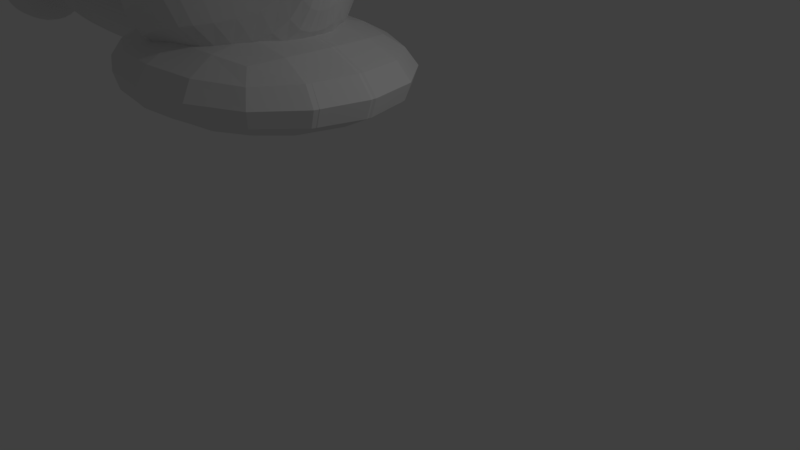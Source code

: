 # Source: ttower-tanque-trex.blend  (saved by Blender 2.77.0; exported with 4.5.12 LTS)
import bpy
from mathutils import Matrix  # noqa: F401  (used for matrix-valued properties, if any)

bpy.ops.wm.read_factory_settings(use_empty=True)
scene = bpy.context.scene
scene.name = 'Scene'

# ---- collections
col_collection_1 = bpy.data.collections.new('Collection 1'); scene.collection.children.link(col_collection_1)

# ---- materials (node trees are filled in below, after node groups)
mat_dino = bpy.data.materials.new('dino')
mat_dino.alpha_threshold = 0.0
mat_dino.use_transparent_shadow = False
mat_dino.roughness = 0.5

# ---- material node trees

# ---- world
world_world = bpy.data.worlds.new('World'); scene.world = world_world
world_world.color = (0.05088, 0.05088, 0.05088)
world_world.use_sun_shadow = False
world_world.sun_shadow_jitter_overblur = 0.0
world_world.cycles.sampling_method = 'MANUAL'

# ---- cameras
cam_camera = bpy.data.cameras.new('Camera')
cam_camera.clip_end = 100.0
cam_camera.lens = 35.0
cam_camera.sensor_width = 32.0
cam_camera.sensor_height = 18.0
cam_camera.ortho_scale = 7.314
cam_camera.dof.focus_distance = 0.0
cam_camera.dof.aperture_fstop = 128.0

# ---- lights
light_lamp = bpy.data.lights.new('Lamp', 'POINT')
light_lamp.transmission_factor = 0.0
light_lamp.cutoff_distance = 30.0
light_lamp.energy = 100.0
light_lamp.shadow_buffer_clip_start = 1.001
light_lamp.shadow_soft_size = 0.1
light_lamp.shadow_maximum_resolution = 0.006
light_lamp.use_absolute_resolution = True

# ---- meshes
me_cube_010 = bpy.data.meshes.new('Cube.010')
me_cube_010.from_pydata([(1.991, -12.2, -15.7), (2.05, -14.59, -12.54), (1.953, -12.51, -15.93), (2.012, -14.9, -12.77), (1.84, -12.81, -16.16), (1.899, -15.2, -12.99), (1.657, -13.08, -16.36), (1.716, -15.47, -13.2), (1.411, -13.33, -16.54), (1.469, -15.72, -13.38), (1.11, -13.53, -16.68), (1.169, -15.92, -13.52), (0.7677, -13.67, -16.79), (0.8264, -16.06, -13.63), (0.396, -13.77, -16.85), (0.4547, -16.16, -13.69), (0.009401, -13.8, -16.87), (0.06816, -16.19, -13.71), (-0.3772, -13.77, -16.84), (-0.3184, -16.16, -13.68), (-0.7489, -13.69, -16.77), (-0.6901, -16.08, -13.61), (-1.091, -13.54, -16.66), (-1.033, -15.93, -13.5), (-1.392, -13.35, -16.51), (-1.333, -15.74, -13.34), (-1.638, -13.11, -16.32), (-1.579, -15.5, -13.16), (-1.821, -12.84, -16.11), (-1.762, -15.23, -12.95), (-1.934, -12.55, -15.89), (-1.875, -14.94, -12.73), (-1.972, -12.24, -15.65), (-1.913, -14.63, -12.49), (-1.934, -11.93, -15.42), (-1.875, -14.32, -12.26), (-1.821, -11.63, -15.2), (-1.762, -14.02, -12.04), (-1.638, -11.36, -14.99), (-1.579, -13.75, -11.83), (-1.392, -11.12, -14.82), (-1.333, -13.51, -11.65), (-1.091, -10.92, -14.67), (-1.033, -13.31, -11.51), (-0.7489, -10.77, -14.56), (-0.6901, -13.16, -11.4), (-0.3772, -10.67, -14.5), (-0.3184, -13.06, -11.34), (0.009403, -10.64, -14.48), (0.06816, -13.03, -11.32), (0.396, -10.67, -14.51), (0.4547, -13.06, -11.35), (0.7677, -10.75, -14.58), (0.8264, -13.14, -11.42), (1.11, -10.9, -14.7), (1.169, -13.29, -11.54), (1.411, -11.09, -14.85), (1.469, -13.48, -11.69), (1.657, -11.33, -15.03), (1.716, -13.72, -11.87), (1.84, -11.6, -15.24), (1.899, -13.99, -12.08), (1.953, -11.89, -15.47), (2.012, -14.28, -12.31), (1.991, -12.2, -15.7), (1.953, -12.51, -15.93), (1.84, -12.81, -16.16), (1.657, -13.08, -16.36), (1.411, -13.33, -16.54), (1.11, -13.53, -16.68), (0.7677, -13.67, -16.79), (0.396, -13.77, -16.85), (0.009401, -13.8, -16.87), (-0.3772, -13.77, -16.84), (-0.7489, -13.69, -16.77), (-1.091, -13.54, -16.66), (-1.392, -13.35, -16.51), (-1.638, -13.11, -16.32), (-1.821, -12.84, -16.11), (-1.934, -12.55, -15.89), (-1.972, -12.24, -15.65), (-1.934, -11.93, -15.42), (-1.821, -11.63, -15.2), (-1.638, -11.36, -14.99), (-1.392, -11.12, -14.82), (-1.091, -10.92, -14.67), (-0.7489, -10.77, -14.56), (-0.3772, -10.67, -14.5), (0.009403, -10.64, -14.48), (0.396, -10.67, -14.51), (0.7677, -10.75, -14.58), (1.11, -10.9, -14.7), (1.411, -11.09, -14.85), (1.657, -11.33, -15.03), (1.84, -11.6, -15.24), (1.953, -11.89, -15.47), (1.443, -11.64, -16.44), (1.415, -11.87, -16.61), (1.333, -12.09, -16.77), (1.199, -12.29, -16.92), (1.019, -12.46, -17.05), (0.7997, -12.61, -17.16), (0.5495, -12.72, -17.24), (0.2779, -12.79, -17.28), (-0.004471, -12.81, -17.3), (-0.2869, -12.79, -17.28), (-0.5584, -12.73, -17.22), (-0.8087, -12.62, -17.14), (-1.028, -12.48, -17.03), (-1.208, -12.31, -16.89), (-1.342, -12.11, -16.74), (-1.424, -11.89, -16.58), (-1.452, -11.67, -16.41), (-1.424, -11.44, -16.24), (-1.342, -11.23, -16.07), (-1.208, -11.03, -15.92), (-1.028, -10.85, -15.79), (-0.8087, -10.7, -15.69), (-0.5584, -10.59, -15.61), (-0.2869, -10.53, -15.56), (-0.00447, -10.5, -15.55), (0.2779, -10.52, -15.57), (0.5495, -10.58, -15.62), (0.7997, -10.69, -15.71), (1.019, -10.83, -15.82), (1.199, -11.0, -15.95), (1.333, -11.2, -16.11), (1.415, -11.42, -16.27), (1.135, -12.05, -15.9), (1.113, -12.23, -16.03), (1.049, -12.4, -16.16), (0.9446, -12.56, -16.27), (0.8042, -12.69, -16.37), (0.633, -12.81, -16.46), (0.4378, -12.89, -16.52), (0.2259, -12.95, -16.55), (0.005568, -12.97, -16.56), (-0.2148, -12.95, -16.55), (-0.4266, -12.9, -16.51), (-0.6219, -12.82, -16.44), (-0.7931, -12.71, -16.36), (-0.9335, -12.57, -16.25), (-1.038, -12.42, -16.13), (-1.102, -12.25, -16.0), (-1.124, -12.07, -15.87), (-1.102, -11.9, -15.74), (-1.038, -11.73, -15.61), (-0.9335, -11.57, -15.49), (-0.7931, -11.43, -15.39), (-0.6219, -11.32, -15.31), (-0.4266, -11.24, -15.25), (-0.2148, -11.18, -15.21), (0.005569, -11.16, -15.2), (0.2259, -11.18, -15.22), (0.4378, -11.23, -15.26), (0.633, -11.31, -15.32), (0.8042, -11.42, -15.41), (0.9446, -11.56, -15.52), (1.049, -11.71, -15.63), (1.113, -11.88, -15.76), (1.238, -14.03, -13.24), (1.573, -27.68, 4.816), (1.215, -14.22, -13.38), (1.55, -27.87, 4.674), (1.146, -14.4, -13.52), (1.481, -28.05, 4.538), (1.034, -14.57, -13.64), (1.37, -28.22, 4.414), (0.884, -14.71, -13.75), (1.22, -28.36, 4.305), (0.701, -14.84, -13.84), (1.037, -28.49, 4.217), (0.4922, -14.93, -13.9), (0.8278, -28.58, 4.152), (0.2656, -14.98, -13.94), (0.6012, -28.63, 4.113), (0.02993, -15.0, -13.95), (0.3655, -28.65, 4.102), (-0.2057, -14.99, -13.94), (0.1299, -28.64, 4.118), (-0.4323, -14.93, -13.89), (-0.09669, -28.58, 4.163), (-0.6411, -14.85, -13.82), (-0.3055, -28.5, 4.232), (-0.8242, -14.73, -13.73), (-0.4886, -28.38, 4.325), (-0.9744, -14.58, -13.62), (-0.6388, -28.23, 4.437), (-1.086, -14.42, -13.49), (-0.7504, -28.07, 4.565), (-1.155, -14.24, -13.35), (-0.8191, -27.89, 4.702), (-1.178, -14.05, -13.21), (-0.8423, -27.7, 4.845), (-1.155, -13.86, -13.07), (-0.8191, -27.51, 4.986), (-1.086, -13.68, -12.93), (-0.7504, -27.33, 5.122), (-0.9744, -13.51, -12.81), (-0.6388, -27.16, 5.247), (-0.8242, -13.37, -12.7), (-0.4886, -27.02, 5.355), (-0.6411, -13.24, -12.61), (-0.3055, -26.89, 5.444), (-0.4323, -13.15, -12.55), (-0.09669, -26.8, 5.509), (-0.2057, -13.1, -12.51), (0.1299, -26.75, 5.548), (0.02993, -13.08, -12.5), (0.3655, -26.73, 5.559), (0.2656, -13.09, -12.51), (0.6012, -26.74, 5.542), (0.4922, -13.15, -12.56), (0.8278, -26.8, 5.498), (0.701, -13.23, -12.63), (1.037, -26.88, 5.428), (0.884, -13.35, -12.72), (1.22, -27.0, 5.335), (1.034, -13.5, -12.83), (1.37, -27.15, 5.223), (1.146, -13.66, -12.96), (1.481, -27.31, 5.096), (1.215, -13.84, -13.1), (1.55, -27.49, 4.958), (-7.957, -22.82, -5.757), (-5.865, -20.06, -1.132), (7.626, -22.68, -5.941), (5.723, -19.95, -1.269), (-7.667, -34.61, 9.834), (-5.636, -29.37, 11.19), (7.916, -34.47, 9.649), (5.952, -29.27, 11.05), (-7.926, -26.28, -10.22), (-7.926, -21.69, -6.755), (7.909, -26.14, -10.41), (7.909, -21.55, -6.943), (-7.581, -40.32, 8.349), (-7.581, -35.73, 11.81), (8.254, -40.18, 8.162), (8.254, -35.59, 11.63), (9.208, -37.87, 11.25), (9.208, -39.69, 9.87), (-8.228, -38.02, 11.46), (-8.228, -39.85, 10.08), (-8.747, -24.33, -10.32), (-8.747, -22.64, -9.039), (-8.364, -38.2, 11.54), (-8.364, -39.89, 10.26), (-8.746, -24.41, -10.41), (-8.746, -22.49, -8.957), (8.885, -22.33, -9.166), (8.885, -24.25, -10.62), (8.798, -22.38, -9.189), (8.798, -24.35, -10.67), (9.177, -37.76, 11.15), (9.177, -39.73, 9.669), (-8.714, -39.63, 2.102), (-15.77, -39.69, 2.186), (-15.96, -31.9, -8.119), (-8.905, -31.84, -8.202), (-8.656, -36.36, 9.469), (-15.71, -36.42, 9.552), (-16.01, -23.99, -6.893), (-8.962, -23.92, -6.976), (-8.696, -39.75, 3.527), (-15.75, -39.81, 3.61), (-8.638, -38.26, 9.549), (-15.69, -38.32, 9.632), (-15.97, -30.92, -8.456), (-8.918, -30.85, -8.54), (-16.03, -24.85, -8.628), (-8.974, -24.79, -8.712), (15.95, -39.41, 1.81), (8.9, -39.47, 1.894), (8.709, -31.68, -8.411), (15.76, -31.62, -8.494), (16.01, -36.14, 9.177), (8.958, -36.2, 9.261), (8.652, -23.77, -7.185), (15.7, -23.7, -7.268), (15.97, -39.53, 3.235), (8.918, -39.59, 3.319), (16.03, -38.04, 9.257), (8.976, -38.1, 9.341), (8.696, -30.69, -8.748), (15.75, -30.63, -8.832), (8.64, -24.63, -8.92), (15.69, -24.57, -9.004), (-5.016, -1.967, 0.06619), (-5.026, -0.09887, 2.025), (-4.509, 1.049, -0.6783), (-4.509, 1.061, 1.076), (-4.486, -3.336, 0.5203), (-4.523, -1.285, 2.802), (-3.443, 0.2823, -2.57), (-5.016, -1.961, -2.524), (-4.509, 0.4294, -5.027), (-5.016, -1.24, -4.841), (-4.509, -0.06021, -7.935), (-4.509, -1.016, -7.828), (-1.008, 0.1813, -9.482), (-3.093, -2.066, -8.649), (-1.008, -0.2862, -10.1), (-1.008, -2.475, -9.062), (-4.606, -3.184, -2.202), (-4.509, -2.257, -4.929), (-4.512, -2.148, -6.829), (-3.453, -2.364, -6.849), (-1.069, -2.624, -6.88), (-3.453, -2.778, -5.237), (-3.453, -3.05, -5.464), (-3.77, -3.863, -2.532), (-3.453, -4.041, -4.434), (-4.509, 1.362, 1.018), (-4.509, 1.352, -0.4873), (-5.043, 2.193, 2.011), (-5.016, 3.226, -0.3019), (-3.562, 2.182, -2.528), (-5.07, 3.709, -2.322), (-4.509, 3.693, -4.367), (-5.048, 5.265, -3.554), (-3.453, 4.488, -5.373), (-5.016, 5.996, -5.182), (-3.453, 5.421, -7.795), (-3.453, 6.586, -7.648), (-3.453, 6.645, -8.53), (-2.257, 7.116, -8.146), (-1.008, 6.803, -8.723), (-1.08, 7.301, -8.48), (-3.453, 7.09, -6.743), (-2.257, 7.734, -7.081), (-0.9782, 8.069, -7.196), (-3.453, 7.606, -5.145), (-2.205, 8.208, -5.143), (-0.8016, 7.804, -4.928), (-4.957, 5.987, -5.165), (-3.453, 7.604, -5.154), (-4.509, 6.589, -2.326), (-3.428, 6.85, -2.274), (-1.958, 8.976, -5.265), (-4.568, 4.56, -1.581), (-4.511, 5.214, -2.406), (-4.114, 6.01, -2.025), (-3.947, 7.057, 0.1819), (-4.573, 6.444, -0.3863), (-3.813, 4.232, 2.392), (-4.306, 5.14, 0.859), (2.216, 4.239, -0.3605), (-4.613, 4.239, -0.3605), (0.06061, 0.1813, -9.482), (2.206, 4.239, -0.3605), (0.06061, -2.501, -9.116), (-3.453, 5.132, -0.4786), (-3.459, 5.14, -1.109), (-3.453, 5.415, -0.2709), (-3.453, 5.908, -0.8349), (-3.456, 5.834, -1.564), (-3.453, 5.538, -1.426), (-4.509, 2.509, 3.553), (-3.453, 4.373, 2.713), (-4.04, 2.941, 4.218), (-3.453, 7.233, 0.2402), (-3.433, 3.403, 4.804), (-4.294, 0.1432, 5.587), (-3.453, 1.348, 5.792), (-4.294, -0.7728, 5.134), (-4.294, -2.803, 3.456), (-4.294, -4.05, 1.304), (-3.453, -3.708, -0.07177), (-3.453, -4.944, -3.983), (-4.294, -5.003, -0.2554), (-3.453, -6.536, -2.743), (-3.904, -3.353, 5.793), (-2.114, -2.872, 6.317), (-3.904, -3.742, 5.192), (-4.079, -4.979, 3.852), (-4.107, -6.552, 2.206), (-3.621, -7.479, 0.7294), (-1.967, -8.389, -0.7965), (-3.115, -4.954, 7.849), (-1.008, -4.673, 8.542), (-3.6, -5.366, 6.57), (-4.231, -6.536, 4.477), (-4.358, -8.626, 1.922), (-3.115, -9.686, 0.2318), (-1.008, -10.18, -0.3853), (-2.094, -7.241, 11.3), (-1.008, -7.154, 11.86), (-3.633, -8.01, 9.226), (-5.52, -9.602, 6.352), (-4.697, -11.33, 3.282), (-3.633, -13.18, 0.7232), (-1.008, -13.84, 0.226), (-1.982, -11.9, 14.63), (-1.008, -12.3, 15.09), (-4.508, -11.71, 12.02), (-6.153, -13.37, 8.593), (-4.883, -15.37, 5.459), (-1.375, -17.18, 2.969), (-1.008, -17.92, 2.024), (-1.672, -13.63, 14.94), (-1.008, -14.03, 15.4), (-4.508, -13.44, 12.33), (-6.175, -15.1, 8.895), (-4.723, -17.09, 5.761), (-1.375, -18.9, 3.271), (-1.008, -19.64, 2.326), (-2.151, -15.52, 15.11), (-0.994, -15.91, 15.56), (-5.027, -14.75, 11.74), (-5.691, -16.41, 8.306), (-4.723, -18.41, 5.172), (-1.375, -20.22, 2.681), (-1.008, -20.96, 1.737), (-1.917, -20.25, 13.43), (-0.9798, -21.12, 14.51), (-5.355, -18.07, 9.753), (-5.461, -18.68, 7.459), (-5.079, -18.78, 5.669), (-4.356, -20.04, 3.757), (-1.008, -21.52, 1.708), (-1.008, -28.33, 7.5), (-0.9712, -24.94, 12.0), (-5.502, -27.14, 5.399), (-5.502, -26.36, 4.338), (-5.502, -25.8, 3.238), (-5.502, -25.26, 2.598), (-1.008, -23.9, 0.4594), (0.06059, -0.06021, -7.935), (0.0606, 0.4294, -5.027), (0.0606, 0.345, -2.581), (0.0606, -0.2862, -10.1), (0.06065, -2.696, -6.855), (0.06059, -2.99, -5.412), (0.0606, -4.041, -4.434), (0.01956, 2.052, -2.419), (0.06061, 3.693, -4.367), (0.0606, 4.488, -5.373), (0.0606, 5.421, -7.795), (0.06059, 6.645, -8.53), (0.06059, 6.803, -8.723), (0.06059, 7.273, -8.339), (0.06059, 8.059, -7.264), (0.06127, 8.473, -5.177), (0.02347, 7.091, -2.426), (0.06929, 4.43, 2.803), (0.126, 7.233, 0.2402), (0.1261, 3.418, 4.747), (0.1261, 1.348, 5.792), (0.06063, -4.944, -3.983), (0.06062, -6.536, -2.743), (0.126, -2.872, 6.317), (0.06061, -8.389, -0.7965), (0.06063, -4.673, 8.542), (0.06062, -10.18, -0.3853), (0.06064, -7.154, 11.86), (0.06063, -13.84, 0.226), (0.06065, -12.3, 15.09), (0.06064, -17.92, 2.024), (0.06065, -14.03, 15.4), (0.06064, -19.64, 2.326), (0.07463, -15.91, 15.56), (0.06064, -20.96, 1.737), (0.08879, -21.12, 14.51), (0.06063, -21.52, 1.708), (0.06071, -28.33, 7.5), (0.09743, -24.94, 12.0), (0.06081, -27.14, 5.399), (0.06062, -26.36, 4.338), (0.0606, -25.8, 3.238), (0.0606, -25.26, 2.598), (0.06063, -23.9, 0.4594), (-4.467, -14.13, 1.749), (-4.663, -13.7, 2.431), (-4.676, -15.54, 1.947), (-4.867, -14.79, 2.981), (-4.205, -15.2, -0.4736), (-4.369, -14.85, 0.09827), (-4.38, -16.39, -0.3074), (-4.54, -15.76, 0.5585), (-4.105, -14.27, -1.433), (-4.259, -13.93, -0.8979), (-4.269, -15.37, -1.277), (-4.419, -14.79, -0.4677), (-3.453, 5.202, -7.225), (0.0606, 5.202, -7.225), (-3.453, 4.817, -6.226), (-4.509, 0.05486, -7.251), (0.0606, 4.817, -6.226), (-4.047, 4.041, -4.807), (0.0606, 4.041, -4.807), (-4.218, 3.229, -3.803), (0.06059, 0.2188, -6.278), (0.048, 3.189, -3.769), (-3.89, 2.706, -3.166), (-4.509, 0.2188, -6.278), (0.06059, 0.05486, -7.251), (0.03379, 2.621, -3.095), (-2.812, 4.698, -7.629), (-2.812, 4.744, -7.748), (-2.077, 4.698, -7.629), (-2.077, 4.744, -7.748), (-2.876, 3.971, -6.62), (-2.876, 4.019, -6.744), (-2.44, 3.971, -6.62), (-2.44, 4.019, -6.744), (-3.494, 3.766, -6.12), (-3.253, 3.766, -6.12), (-3.494, 3.789, -6.178), (-3.253, 3.789, -6.178), (-3.331, 3.438, -5.642), (-3.091, 3.438, -5.642), (-3.371, 3.407, -5.603), (-3.091, 3.407, -5.603), (-3.198, 2.892, -5.009), (-3.253, 2.85, -4.957), (-2.709, 2.892, -5.009), (-2.709, 2.85, -4.957), (-3.051, 2.745, -4.306), (-3.07, 2.775, -4.343), (-2.774, 2.742, -4.304), (-2.773, 2.775, -4.343), (-3.058, 0.03986, -8.576), (-4.085, -2.607, -5.106), (-4.073, -2.238, -6.837), (-4.217, -3.901, -2.483), (0.0606, 0.03986, -8.576), (-4.058, -3.49, 0.275), (-4.294, -4.445, 0.6579), (-3.905, -6.936, 1.594), (-3.843, -9.066, 1.222), (-4.256, -12.09, 2.222), (-3.429, -16.12, 4.427), (-3.336, -17.84, 4.729), (-3.336, -19.16, 4.14), (-4.779, -19.3, 4.876), (-5.502, -25.58, 2.973), (0.0606, -25.58, 2.973), (-4.582, -13.88, 2.148), (-4.788, -15.1, 2.552), (-4.301, -14.99, -0.1387), (-4.474, -16.02, 0.1997), (-4.195, -14.07, -1.12), (-4.357, -15.03, -0.8031), (-1.577, 0.4788, -8.895), (-1.701, 0.4788, -8.895), (-1.94, 0.4624, -8.789), (-1.577, 0.4624, -8.789), (-3.528, 0.5543, -8.243), (-3.763, 0.5381, -8.139), (-3.023, 0.5543, -8.243), (-3.023, 0.5381, -8.139), (-3.391, 0.6477, -7.614), (-4.246, 0.6477, -7.614), (-4.246, 0.6692, -7.486), (-3.391, 0.6692, -7.486), (-4.12, 0.7489, -6.958), (-4.12, 0.778, -6.786), (-3.31, 0.7489, -6.958), (-3.31, 0.778, -6.786), (-4.063, 0.9137, -5.81), (-4.063, 0.9354, -5.68), (-3.591, 0.9137, -5.81), (-3.591, 0.9354, -5.68)], [(347, 350)], [(0, 1, 3, 2), (2, 3, 5, 4), (4, 5, 7, 6), (6, 7, 9, 8), (8, 9, 11, 10), (10, 11, 13, 12), (12, 13, 15, 14), (14, 15, 17, 16), (16, 17, 19, 18), (18, 19, 21, 20), (20, 21, 23, 22), (22, 23, 25, 24), (24, 25, 27, 26), (26, 27, 29, 28), (28, 29, 31, 30), (30, 31, 33, 32), (32, 33, 35, 34), (34, 35, 37, 36), (36, 37, 39, 38), (38, 39, 41, 40), (40, 41, 43, 42), (42, 43, 45, 44), (44, 45, 47, 46), (46, 47, 49, 48), (48, 49, 51, 50), (50, 51, 53, 52), (52, 53, 55, 54), (54, 55, 57, 56), (56, 57, 59, 58), (58, 59, 61, 60), (3, 1, 63, 61, 59, 57, 55, 53, 51, 49, 47, 45, 43, 41, 39, 37, 35, 33, 31, 29, 27, 25, 23, 21, 19, 17, 15, 13, 11, 9, 7, 5), (60, 61, 63, 62), (62, 63, 1, 0), (18, 20, 74, 73), (76, 77, 109, 108), (36, 38, 83, 82), (54, 56, 92, 91), (10, 12, 70, 69), (28, 30, 79, 78), (46, 48, 88, 87), (2, 4, 66, 65), (20, 22, 75, 74), (38, 40, 84, 83), (56, 58, 93, 92), (12, 14, 71, 70), (30, 32, 80, 79), (48, 50, 89, 88), (4, 6, 67, 66), (22, 24, 76, 75), (40, 42, 85, 84), (58, 60, 94, 93), (14, 16, 72, 71), (32, 34, 81, 80), (50, 52, 90, 89), (6, 8, 68, 67), (24, 26, 77, 76), (42, 44, 86, 85), (60, 62, 95, 94), (16, 18, 73, 72), (34, 36, 82, 81), (52, 54, 91, 90), (8, 10, 69, 68), (26, 28, 78, 77), (44, 46, 87, 86), (0, 2, 65, 64), (62, 0, 64, 95), (111, 112, 144, 143), (90, 91, 123, 122), (77, 78, 110, 109), (64, 65, 97, 96), (91, 92, 124, 123), (78, 79, 111, 110), (65, 66, 98, 97), (92, 93, 125, 124), (79, 80, 112, 111), (66, 67, 99, 98), (93, 94, 126, 125), (80, 81, 113, 112), (67, 68, 100, 99), (94, 95, 127, 126), (81, 82, 114, 113), (68, 69, 101, 100), (95, 64, 96, 127), (82, 83, 115, 114), (69, 70, 102, 101), (83, 84, 116, 115), (70, 71, 103, 102), (84, 85, 117, 116), (71, 72, 104, 103), (85, 86, 118, 117), (72, 73, 105, 104), (86, 87, 119, 118), (73, 74, 106, 105), (87, 88, 120, 119), (74, 75, 107, 106), (88, 89, 121, 120), (75, 76, 108, 107), (89, 90, 122, 121), (128, 129, 130, 131, 132, 133, 134, 135, 136, 137, 138, 139, 140, 141, 142, 143, 144, 145, 146, 147, 148, 149, 150, 151, 152, 153, 154, 155, 156, 157, 158, 159), (98, 99, 131, 130), (125, 126, 158, 157), (112, 113, 145, 144), (99, 100, 132, 131), (126, 127, 159, 158), (113, 114, 146, 145), (100, 101, 133, 132), (127, 96, 128, 159), (114, 115, 147, 146), (101, 102, 134, 133), (115, 116, 148, 147), (102, 103, 135, 134), (116, 117, 149, 148), (103, 104, 136, 135), (117, 118, 150, 149), (104, 105, 137, 136), (118, 119, 151, 150), (105, 106, 138, 137), (119, 120, 152, 151), (106, 107, 139, 138), (120, 121, 153, 152), (107, 108, 140, 139), (121, 122, 154, 153), (108, 109, 141, 140), (122, 123, 155, 154), (109, 110, 142, 141), (96, 97, 129, 128), (123, 124, 156, 155), (110, 111, 143, 142), (97, 98, 130, 129), (124, 125, 157, 156), (160, 161, 163, 162), (162, 163, 165, 164), (164, 165, 167, 166), (166, 167, 169, 168), (168, 169, 171, 170), (170, 171, 173, 172), (172, 173, 175, 174), (174, 175, 177, 176), (176, 177, 179, 178), (178, 179, 181, 180), (180, 181, 183, 182), (182, 183, 185, 184), (184, 185, 187, 186), (186, 187, 189, 188), (188, 189, 191, 190), (190, 191, 193, 192), (192, 193, 195, 194), (194, 195, 197, 196), (196, 197, 199, 198), (198, 199, 201, 200), (200, 201, 203, 202), (202, 203, 205, 204), (204, 205, 207, 206), (206, 207, 209, 208), (208, 209, 211, 210), (210, 211, 213, 212), (212, 213, 215, 214), (214, 215, 217, 216), (216, 217, 219, 218), (218, 219, 221, 220), (163, 161, 223, 221, 219, 217, 215, 213, 211, 209, 207, 205, 203, 201, 199, 197, 195, 193, 191, 189, 187, 185, 183, 181, 179, 177, 175, 173, 171, 169, 167, 165), (220, 221, 223, 222), (222, 223, 161, 160), (160, 162, 164, 166, 168, 170, 172, 174, 176, 178, 180, 182, 184, 186, 188, 190, 192, 194, 196, 198, 200, 202, 204, 206, 208, 210, 212, 214, 216, 218, 220, 222), (225, 227, 226, 224), (227, 231, 230, 226), (231, 229, 228, 230), (229, 225, 224, 228), (224, 226, 230, 228), (229, 231, 227, 225), (289, 291, 290, 288), (289, 288, 292, 293), (288, 290, 294, 295), (306, 299, 301, 307, 524), (301, 300, 302, 303), (296, 294, 430, 429), (292, 288, 295, 304), (304, 295, 297, 305), (307, 301, 303, 308), (299, 298, 522, 300, 301), (308, 432, 433, 310), (311, 309, 310, 312), (312, 310, 433, 434), (290, 291, 313, 314), (314, 313, 315, 316), (314, 316, 318, 317), (313, 291, 289, 315), (298, 487, 554, 553), (320, 319, 491, 494, 317, 318), (324, 323, 484, 486, 321, 322), (325, 326, 328, 327), (323, 324, 326, 325), (326, 324, 329, 330), (326, 330, 331, 328), (330, 329, 332, 333), (330, 333, 334, 331), (336, 335, 320, 337), (329, 324, 335, 336), (336, 337, 338, 333), (333, 338, 339), (320, 318, 340, 341), (320, 341, 342, 337), (345, 346, 348, 316), (343, 344, 346, 345), (325, 327, 440, 439), (316, 348, 340, 318), (340, 348, 352, 353), (392, 385, 454, 456), (319, 436, 521, 519), (352, 348, 346, 354), (354, 346, 344, 355), (352, 354, 355, 353), (356, 342, 341, 357), (342, 344, 343, 337), (345, 316, 315, 358), (345, 358, 360, 359), (359, 360, 362), (362, 360, 363, 364), (358, 315, 289, 293), (528, 370, 377, 529), (363, 360, 358, 365), (365, 366, 375, 374), (365, 358, 293, 366), (528, 527, 368, 370), (366, 367, 376, 375), (366, 293, 292, 367), (527, 525, 311, 368), (311, 312, 369, 368), (370, 368, 369, 371), (373, 372, 379, 380), (377, 378, 385, 384), (374, 375, 382, 381), (370, 371, 378, 377), (364, 363, 372, 373), (363, 365, 374, 372), (379, 381, 388, 386), (382, 383, 390, 389), (380, 379, 386, 387), (375, 376, 383, 382), (372, 374, 381, 379), (529, 377, 384, 530), (531, 391, 398, 532), (386, 388, 395, 393), (389, 390, 397, 396), (531, 390, 475, 539), (381, 382, 389, 388), (384, 385, 392, 391), (395, 396, 403, 402), (532, 398, 405, 533), (388, 389, 396, 395), (391, 392, 399, 398), (387, 386, 393, 394), (405, 406, 413, 412), (402, 403, 410, 409), (398, 399, 406, 405), (394, 393, 400, 401), (396, 397, 404, 403), (393, 395, 402, 400), (410, 411, 418, 417), (408, 407, 414, 415), (412, 413, 420, 419), (401, 400, 407, 408), (403, 404, 411, 410), (400, 402, 409, 407), (533, 405, 412, 534), (535, 419, 426, 536), (414, 416, 423, 421), (417, 418, 425, 424), (407, 409, 416, 414), (534, 412, 419, 535), (409, 410, 417, 416), (416, 417, 424, 423), (419, 420, 427, 426), (415, 414, 421, 422), (290, 314, 317, 294), (421, 423, 467, 465), (378, 371, 450, 452), (385, 378, 452, 454), (423, 424, 468, 467), (401, 408, 461, 459), (420, 413, 462, 464), (424, 425, 469, 468), (495, 487, 298, 299, 297, 296), (536, 426, 470, 537), (328, 331, 442, 441), (321, 437, 511, 510), (426, 427, 471, 470), (361, 359, 445, 446), (380, 387, 455, 453), (362, 364, 448, 447), (525, 523, 309, 311), (484, 323, 499, 498), (394, 401, 459, 457), (369, 312, 434, 449), (296, 429, 563, 561), (413, 406, 460, 462), (415, 422, 466, 463), (341, 340, 353, 357), (406, 399, 458, 460), (427, 420, 464, 471), (339, 338, 444, 443), (408, 415, 463, 461), (428, 526, 550, 551), (323, 325, 439, 438), (294, 317, 435, 430), (359, 362, 447, 445), (331, 334, 443, 442), (303, 302, 431, 351), (387, 394, 457, 455), (306, 524, 523, 305), (327, 328, 441, 440), (364, 373, 451, 448), (371, 369, 449, 450), (373, 380, 453, 451), (302, 300, 349, 431), (399, 392, 456, 458), (308, 303, 351, 432), (422, 421, 465, 466), (345, 359, 361, 343), (475, 473, 477, 479), (384, 391, 474, 472), (530, 384, 472, 538), (390, 383, 473, 475), (476, 478, 482, 480), (538, 472, 476, 540), (472, 474, 478, 476), (539, 475, 479, 541), (542, 480, 482, 543), (541, 479, 483, 543), (479, 477, 481, 483), (540, 476, 480, 542), (299, 306, 305, 297), (339, 443, 334, 333), (488, 486, 502, 504), (304, 305, 523, 525), (319, 320, 322, 321, 489), (486, 488, 509, 508), (436, 319, 515, 517), (309, 523, 524, 307), (295, 294, 296, 297), (494, 491, 493, 497), (344, 342, 356, 355), (317, 494, 497, 435), (356, 357, 353, 355), (337, 338, 361, 343), (338, 361, 446, 444), (498, 499, 501, 500), (438, 485, 500, 501), (485, 484, 498, 500), (323, 438, 501, 499), (502, 503, 505, 504), (484, 485, 505, 503), (485, 488, 504, 505), (486, 484, 503, 502), (506, 508, 509, 507), (488, 437, 507, 509), (321, 486, 508, 506), (437, 321, 506, 507), (512, 510, 511, 513), (437, 490, 513, 511), (490, 489, 512, 513), (489, 321, 510, 512), (515, 514, 516, 517), (319, 489, 514, 515), (490, 436, 517, 516), (489, 490, 516, 514), (518, 519, 521, 520), (491, 319, 519, 518), (493, 491, 518, 520), (436, 493, 520, 521), (492, 496, 558, 559), (477, 540, 542, 481), (478, 541, 543, 482), (481, 542, 543, 483), (474, 539, 541, 478), (473, 538, 540, 477), (383, 530, 538, 473), (522, 526, 547, 546), (425, 536, 537, 469), (411, 534, 535, 418), (418, 535, 536, 425), (404, 533, 534, 411), (397, 532, 533, 404), (391, 531, 539, 474), (390, 531, 532, 397), (376, 529, 530, 383), (292, 304, 525, 527), (367, 292, 527, 528), (367, 528, 529, 376), (309, 307, 308, 310), (545, 546, 547, 544), (349, 300, 545, 544), (300, 522, 546, 545), (526, 349, 544, 547), (548, 549, 551, 550), (526, 522, 548, 550), (298, 428, 551, 549), (522, 298, 549, 548), (553, 554, 555, 552), (487, 496, 555, 554), (496, 428, 552, 555), (428, 298, 553, 552), (556, 557, 559, 558), (487, 495, 557, 556), (496, 487, 556, 558), (495, 492, 559, 557), (560, 561, 563, 562), (429, 492, 562, 563), (492, 495, 560, 562), (495, 296, 561, 560)])
_uv = me_cube_010.uv_layers.new(name='UVMap')
_uv.uv.foreach_set('vector', [0.7495, 0.8999, 0.7495, 0.9552, 0.7443, 0.9551, 0.7443, 0.8998, 0.7443, 0.8998, 0.7443, 0.9551, 0.7393, 0.9551, 0.7393, 0.8998, 0.7393, 0.8998, 0.7393, 0.9551, 0.7348, 0.955, 0.7348, 0.8997, 0.7348, 0.8997, 0.7348, 0.955, 0.7309, 0.9548, 0.7309, 0.8995, 0.8067, 0.8995, 0.8067, 0.9549, 0.8027, 0.9549, 0.8027, 0.8995, 0.8027, 0.8995, 0.8027, 0.9549, 0.7981, 0.9549, 0.7981, 0.8996, 0.7981, 0.8996, 0.7981, 0.9549, 0.7931, 0.9549, 0.7931, 0.8996, 0.7931, 0.8996, 0.7931, 0.9549, 0.7878, 0.9549, 0.7878, 0.8996, 0.7878, 0.8996, 0.7878, 0.9549, 0.7826, 0.9549, 0.7826, 0.8996, 0.7826, 0.8996, 0.7826, 0.9549, 0.7775, 0.9549, 0.7775, 0.8996, 0.7775, 0.8996, 0.7775, 0.9549, 0.7729, 0.9549, 0.7729, 0.8995, 0.7729, 0.8995, 0.7729, 0.9549, 0.7688, 0.9549, 0.7688, 0.8995, 0.6228, 0.8859, 0.6228, 0.9406, 0.6187, 0.9411, 0.6187, 0.8863, 0.6187, 0.8863, 0.6187, 0.9411, 0.6141, 0.9415, 0.6141, 0.8867, 0.6141, 0.8867, 0.6141, 0.9415, 0.609, 0.9417, 0.609, 0.8869, 0.609, 0.8869, 0.609, 0.9417, 0.6038, 0.9418, 0.6038, 0.887, 0.6038, 0.887, 0.6038, 0.9418, 0.5986, 0.9417, 0.5986, 0.8869, 0.5986, 0.8869, 0.5986, 0.9417, 0.5935, 0.9415, 0.5935, 0.8867, 0.5935, 0.8867, 0.5935, 0.9415, 0.5889, 0.9411, 0.5889, 0.8863, 0.5889, 0.8863, 0.5889, 0.9411, 0.5849, 0.9406, 0.5849, 0.8858, 0.5849, 0.8859, 0.5849, 0.9412, 0.5807, 0.9414, 0.5807, 0.8861, 0.5807, 0.8861, 0.5807, 0.9414, 0.576, 0.9415, 0.576, 0.8863, 0.576, 0.8863, 0.576, 0.9415, 0.5709, 0.9416, 0.5709, 0.8863, 0.5709, 0.8863, 0.5709, 0.9416, 0.5656, 0.9416, 0.5656, 0.8864, 0.5656, 0.8864, 0.5656, 0.9416, 0.5604, 0.9416, 0.5604, 0.8863, 0.5604, 0.8863, 0.5604, 0.9416, 0.5554, 0.9415, 0.5554, 0.8862, 0.5554, 0.8862, 0.5554, 0.9415, 0.5509, 0.9413, 0.5509, 0.886, 0.5509, 0.886, 0.5509, 0.9413, 0.5469, 0.9411, 0.5469, 0.8858, 0.7688, 0.8996, 0.7688, 0.9549, 0.7646, 0.955, 0.7646, 0.8997, 0.7646, 0.8997, 0.7646, 0.955, 0.7598, 0.9551, 0.7598, 0.8998, 0.3814, 0.8628, 0.3862, 0.8607, 0.3914, 0.8596, 0.3966, 0.8596, 0.4018, 0.8607, 0.4066, 0.8628, 0.411, 0.8658, 0.4147, 0.8696, 0.4176, 0.8741, 0.4197, 0.8791, 0.4207, 0.8845, 0.4207, 0.8899, 0.4197, 0.8952, 0.4176, 0.9002, 0.4147, 0.9047, 0.411, 0.9086, 0.4066, 0.9116, 0.4018, 0.9136, 0.3966, 0.9147, 0.3914, 0.9147, 0.3862, 0.9136, 0.3814, 0.9116, 0.377, 0.9086, 0.3733, 0.9047, 0.3704, 0.9002, 0.3684, 0.8952, 0.3673, 0.8899, 0.3673, 0.8844, 0.3684, 0.8791, 0.3704, 0.8741, 0.3733, 0.8696, 0.377, 0.8658, 0.7598, 0.8998, 0.7598, 0.9551, 0.7548, 0.9552, 0.7548, 0.8999, 0.7548, 0.8999, 0.7548, 0.9552, 0.7495, 0.9552, 0.7495, 0.8999, 0.0, 0.0, 0.0, 0.0, 0.0, 0.0, 0.0, 0.0, 0.5584, 0.3181, 0.558, 0.3139, 0.5714, 0.3098, 0.5717, 0.3129, 0.0, 0.0, 0.0, 0.0, 0.0, 0.0, 0.0, 0.0, 0.0, 0.0, 0.0, 0.0, 0.0, 0.0, 0.0, 0.0, 0.0, 0.0, 0.0, 0.0, 0.0, 0.0, 0.0, 0.0, 0.0, 0.0, 0.0, 0.0, 0.0, 0.0, 0.0, 0.0, 0.0, 0.0, 0.0, 0.0, 0.0, 0.0, 0.0, 0.0, 0.0, 0.0, 0.0, 0.0, 0.0, 0.0, 0.0, 0.0, 0.0, 0.0, 0.0, 0.0, 0.0, 0.0, 0.0, 0.0, 0.0, 0.0, 0.0, 0.0, 0.0, 0.0, 0.0, 0.0, 0.0, 0.0, 0.0, 0.0, 0.0, 0.0, 0.0, 0.0, 0.0, 0.0, 0.0, 0.0, 0.0, 0.0, 0.0, 0.0, 0.0, 0.0, 0.0, 0.0, 0.0, 0.0, 0.0, 0.0, 0.0, 0.0, 0.0, 0.0, 0.0, 0.0, 0.0, 0.0, 0.0, 0.0, 0.0, 0.0, 0.0, 0.0, 0.0, 0.0, 0.0, 0.0, 0.0, 0.0, 0.0, 0.0, 0.0, 0.0, 0.0, 0.0, 0.0, 0.0, 0.0, 0.0, 0.0, 0.0, 0.0, 0.0, 0.0, 0.0, 0.0, 0.0, 0.0, 0.0, 0.0, 0.0, 0.0, 0.0, 0.0, 0.0, 0.0, 0.0, 0.0, 0.0, 0.0, 0.0, 0.0, 0.0, 0.0, 0.0, 0.0, 0.0, 0.0, 0.0, 0.0, 0.0, 0.0, 0.0, 0.0, 0.0, 0.0, 0.0, 0.0, 0.0, 0.0, 0.0, 0.0, 0.0, 0.0, 0.0, 0.0, 0.0, 0.0, 0.0, 0.0, 0.0, 0.0, 0.0, 0.0, 0.0, 0.0, 0.0, 0.0, 0.0, 0.0, 0.0, 0.0, 0.0, 0.0, 0.0, 0.0, 0.0, 0.0, 0.0, 0.0, 0.0, 0.0, 0.0, 0.0, 0.0, 0.0, 0.0, 0.0, 0.0, 0.0, 0.0, 0.0, 0.0, 0.0, 0.0, 0.0, 0.0, 0.0, 0.0, 0.0, 0.0, 0.0, 0.0, 0.0, 0.0, 0.0, 0.0, 0.0, 0.0, 0.0, 0.0, 0.0, 0.0, 0.0, 0.0, 0.0, 0.0, 0.0, 0.0, 0.0, 0.0, 0.0, 0.0, 0.0, 0.0, 0.0, 0.0, 0.0, 0.0, 0.0, 0.0, 0.0, 0.0, 0.0, 0.0, 0.0, 0.0, 0.0, 0.0, 0.6429, 0.9636, 0.6429, 0.9597, 0.6523, 0.9598, 0.6523, 0.9629, 0.2034, 0.726, 0.2036, 0.7213, 0.2166, 0.7256, 0.2165, 0.729, 0.558, 0.3139, 0.5576, 0.3091, 0.5711, 0.3063, 0.5714, 0.3098, 0.5469, 0.9608, 0.547, 0.9555, 0.5599, 0.9572, 0.5599, 0.9611, 0.2036, 0.7213, 0.2038, 0.7172, 0.2167, 0.7226, 0.2166, 0.7256, 0.5576, 0.3091, 0.5574, 0.3039, 0.571, 0.3025, 0.5711, 0.3063, 0.547, 0.9555, 0.547, 0.9503, 0.56, 0.9534, 0.5599, 0.9572, 0.5473, 0.9807, 0.5471, 0.9764, 0.56, 0.9725, 0.5601, 0.9756, 0.5574, 0.3039, 0.5573, 0.2985, 0.5709, 0.2986, 0.571, 0.3025, 0.547, 0.9503, 0.5471, 0.9457, 0.56, 0.95, 0.56, 0.9534, 0.5471, 0.9764, 0.547, 0.9715, 0.56, 0.9689, 0.56, 0.9725, 0.5573, 0.2985, 0.5574, 0.2931, 0.571, 0.2946, 0.5709, 0.2986, 0.5471, 0.9457, 0.5473, 0.9416, 0.5601, 0.9471, 0.56, 0.95, 0.547, 0.9715, 0.547, 0.9663, 0.5599, 0.9651, 0.56, 0.9689, 0.5574, 0.2931, 0.5576, 0.2879, 0.5711, 0.2908, 0.571, 0.2946, 0.5602, 0.9807, 0.5602, 0.9766, 0.5729, 0.9724, 0.5729, 0.9754, 0.547, 0.9663, 0.5469, 0.9608, 0.5599, 0.9611, 0.5599, 0.9651, 0.5576, 0.2879, 0.558, 0.2832, 0.5714, 0.2873, 0.5711, 0.2908, 0.5602, 0.9766, 0.5601, 0.9718, 0.5729, 0.9689, 0.5729, 0.9724, 0.558, 0.2832, 0.5584, 0.279, 0.5717, 0.2843, 0.5714, 0.2873, 0.5601, 0.9718, 0.5601, 0.9667, 0.5729, 0.9651, 0.5729, 0.9689, 0.2038, 0.7563, 0.2036, 0.752, 0.2166, 0.7481, 0.2167, 0.7512, 0.5601, 0.9667, 0.5601, 0.9613, 0.5728, 0.9612, 0.5729, 0.9651, 0.2036, 0.752, 0.2034, 0.7471, 0.2165, 0.7445, 0.2166, 0.7481, 0.5601, 0.9613, 0.5601, 0.9559, 0.5729, 0.9572, 0.5728, 0.9612, 0.2034, 0.7471, 0.2033, 0.7419, 0.2164, 0.7407, 0.2165, 0.7445, 0.5601, 0.9559, 0.5601, 0.9507, 0.5729, 0.9534, 0.5729, 0.9572, 0.2033, 0.7419, 0.2033, 0.7365, 0.2164, 0.7367, 0.2164, 0.7407, 0.5601, 0.9507, 0.5602, 0.9458, 0.5729, 0.9499, 0.5729, 0.9534, 0.2033, 0.7365, 0.2033, 0.7311, 0.2164, 0.7328, 0.2164, 0.7367, 0.5602, 0.9458, 0.5602, 0.9416, 0.5729, 0.9468, 0.5729, 0.9499, 0.2033, 0.7311, 0.2034, 0.726, 0.2165, 0.729, 0.2164, 0.7328, 0.3971, 0.935, 0.3959, 0.9379, 0.3943, 0.9404, 0.3922, 0.9426, 0.3897, 0.9443, 0.3869, 0.9455, 0.384, 0.9461, 0.381, 0.9461, 0.3781, 0.9455, 0.3753, 0.9443, 0.3728, 0.9426, 0.3707, 0.9404, 0.3691, 0.9378, 0.3679, 0.935, 0.3673, 0.9319, 0.3673, 0.9288, 0.3679, 0.9258, 0.3691, 0.923, 0.3707, 0.9204, 0.3728, 0.9182, 0.3753, 0.9165, 0.3781, 0.9153, 0.381, 0.9147, 0.384, 0.9147, 0.3869, 0.9153, 0.3897, 0.9165, 0.3922, 0.9182, 0.3943, 0.9204, 0.3959, 0.923, 0.3971, 0.9258, 0.3977, 0.9289, 0.3977, 0.932, 0.5233, 0.952, 0.5235, 0.9485, 0.5331, 0.9509, 0.5329, 0.9537, 0.5235, 0.9709, 0.5233, 0.9674, 0.5329, 0.9657, 0.5331, 0.9685, 0.6429, 0.9597, 0.6429, 0.9557, 0.6523, 0.9568, 0.6523, 0.9598, 0.5235, 0.9485, 0.5239, 0.9454, 0.5334, 0.9486, 0.5331, 0.9509, 0.5233, 0.9674, 0.5231, 0.9636, 0.5328, 0.9628, 0.5329, 0.9657, 0.6429, 0.9557, 0.643, 0.952, 0.6523, 0.9538, 0.6523, 0.9568, 0.5337, 0.974, 0.5336, 0.9708, 0.543, 0.9685, 0.5431, 0.9709, 0.5231, 0.9636, 0.5231, 0.9597, 0.5328, 0.9597, 0.5328, 0.9628, 0.643, 0.952, 0.6431, 0.9486, 0.6524, 0.9512, 0.6523, 0.9538, 0.5336, 0.9708, 0.5335, 0.9673, 0.5429, 0.9657, 0.543, 0.9685, 0.6431, 0.9486, 0.6432, 0.9456, 0.6524, 0.9489, 0.6524, 0.9512, 0.5335, 0.9673, 0.5334, 0.9634, 0.5428, 0.9627, 0.5429, 0.9657, 0.6525, 0.9742, 0.6525, 0.9712, 0.6617, 0.9687, 0.6617, 0.971, 0.5334, 0.9634, 0.5334, 0.9595, 0.5428, 0.9596, 0.5428, 0.9627, 0.6525, 0.9712, 0.6525, 0.9677, 0.6617, 0.9659, 0.6617, 0.9687, 0.5334, 0.9595, 0.5334, 0.9556, 0.5428, 0.9566, 0.5428, 0.9596, 0.6525, 0.9677, 0.6524, 0.9639, 0.6616, 0.963, 0.6617, 0.9659, 0.5334, 0.9556, 0.5335, 0.9518, 0.5429, 0.9536, 0.5428, 0.9566, 0.6524, 0.9639, 0.6524, 0.96, 0.6616, 0.9599, 0.6616, 0.963, 0.5335, 0.9518, 0.5336, 0.9484, 0.543, 0.951, 0.5429, 0.9536, 0.6524, 0.96, 0.6524, 0.956, 0.6616, 0.9568, 0.6616, 0.9599, 0.5336, 0.9484, 0.5337, 0.9454, 0.5431, 0.9486, 0.543, 0.951, 0.6524, 0.956, 0.6525, 0.9522, 0.6617, 0.9539, 0.6616, 0.9568, 0.6432, 0.9742, 0.6431, 0.971, 0.6524, 0.9687, 0.6524, 0.9711, 0.6525, 0.9522, 0.6525, 0.9487, 0.6617, 0.9511, 0.6617, 0.9539, 0.6431, 0.971, 0.643, 0.9675, 0.6523, 0.9659, 0.6524, 0.9687, 0.5231, 0.9597, 0.5231, 0.9557, 0.5328, 0.9566, 0.5328, 0.9597, 0.6525, 0.9487, 0.6525, 0.9456, 0.6617, 0.9487, 0.6617, 0.9511, 0.643, 0.9675, 0.6429, 0.9636, 0.6523, 0.9629, 0.6523, 0.9659, 0.5231, 0.9557, 0.5233, 0.952, 0.5329, 0.9537, 0.5328, 0.9566, 0.5239, 0.974, 0.5235, 0.9709, 0.5331, 0.9685, 0.5334, 0.9709, 0.9617, 0.0002201, 0.9617, 0.3161, 0.9586, 0.3161, 0.9586, 0.0002017, 0.9586, 0.0002017, 0.9586, 0.3161, 0.9555, 0.316, 0.9555, 0.0001575, 0.9555, 0.0001575, 0.9555, 0.316, 0.9528, 0.316, 0.9528, 8.945e-05, 0.9528, 8.945e-05, 0.9528, 0.316, 0.9504, 0.3159, 0.9504, 0.0, 0.9504, 0.0, 0.9504, 0.3161, 0.9479, 0.3162, 0.9479, 1.636e-05, 0.9479, 1.636e-05, 0.9479, 0.3162, 0.9451, 0.3162, 0.9451, 2.858e-05, 0.9451, 2.858e-05, 0.9451, 0.3162, 0.942, 0.3162, 0.942, 3.627e-05, 0.942, 3.627e-05, 0.942, 0.3162, 0.9389, 0.3162, 0.9389, 3.904e-05, 0.9389, 3.904e-05, 0.9389, 0.3162, 0.9357, 0.3162, 0.9357, 3.682e-05, 0.9357, 3.682e-05, 0.9357, 0.3162, 0.9326, 0.3162, 0.9326, 2.975e-05, 0.9326, 2.975e-05, 0.9326, 0.3162, 0.9297, 0.3162, 0.9297, 1.802e-05, 0.9297, 1.802e-05, 0.9297, 0.3162, 0.9272, 0.3161, 0.9272, 2.134e-06, 1.0, 0.5706, 1.0, 0.8835, 0.9975, 0.8838, 0.9975, 0.5709, 0.9975, 0.5709, 0.9975, 0.8838, 0.9947, 0.884, 0.9947, 0.5711, 0.9947, 0.5711, 0.9947, 0.884, 0.9916, 0.8842, 0.9916, 0.5713, 0.9916, 0.5713, 0.9916, 0.8842, 0.9884, 0.8842, 0.9884, 0.5713, 0.9884, 0.5713, 0.9884, 0.8842, 0.9852, 0.8842, 0.9852, 0.5713, 0.9852, 0.5713, 0.9852, 0.8842, 0.9822, 0.884, 0.9822, 0.5711, 0.9822, 0.5711, 0.9822, 0.884, 0.9793, 0.8838, 0.9793, 0.5709, 0.9793, 0.5709, 0.9793, 0.8838, 0.9769, 0.8835, 0.9769, 0.5706, 0.9966, 5.017e-05, 0.9966, 0.3156, 0.994, 0.3157, 0.994, 0.0001702, 0.994, 0.0001702, 0.994, 0.3157, 0.9912, 0.3158, 0.9912, 0.0002572, 0.9912, 0.0002572, 0.9912, 0.3158, 0.9881, 0.3159, 0.9881, 0.000308, 0.9881, 0.000308, 0.9881, 0.3159, 0.9849, 0.3159, 0.9849, 0.0003204, 0.9849, 0.0003204, 0.9849, 0.3159, 0.9817, 0.3159, 0.9817, 0.0002942, 0.9817, 0.0002942, 0.9817, 0.3159, 0.9787, 0.3158, 0.9787, 0.0002301, 0.9787, 0.0002301, 0.9787, 0.3158, 0.9759, 0.3157, 0.9759, 0.0001308, 0.9759, 0.0001308, 0.9759, 0.3157, 0.9735, 0.3156, 0.9735, 0.0, 0.9735, 3.812e-05, 0.9735, 0.3159, 0.9709, 0.316, 0.9709, 0.0001194, 0.9709, 0.0001194, 0.9709, 0.316, 0.968, 0.3161, 0.968, 0.0001782, 0.6515, 0.9139, 0.6544, 0.9127, 0.6576, 0.912, 0.6608, 0.912, 0.6639, 0.9127, 0.6669, 0.9139, 0.6695, 0.9158, 0.6718, 0.9181, 0.6736, 0.9209, 0.6748, 0.9239, 0.6754, 0.9272, 0.6754, 0.9305, 0.6748, 0.9337, 0.6736, 0.9368, 0.6718, 0.9395, 0.6695, 0.9419, 0.6669, 0.9437, 0.6639, 0.945, 0.6608, 0.9456, 0.6576, 0.9456, 0.6544, 0.945, 0.6515, 0.9437, 0.6488, 0.9419, 0.6466, 0.9395, 0.6448, 0.9368, 0.6435, 0.9337, 0.6429, 0.9305, 0.6429, 0.9272, 0.6435, 0.9239, 0.6448, 0.9209, 0.6466, 0.9181, 0.6488, 0.9158, 0.968, 0.0001782, 0.968, 0.3161, 0.9649, 0.3161, 0.9649, 0.0002122, 0.9649, 0.0002122, 0.9649, 0.3161, 0.9617, 0.3161, 0.9617, 0.0002201, 0.6761, 0.9239, 0.6773, 0.9209, 0.6791, 0.9181, 0.6813, 0.9158, 0.684, 0.9139, 0.6869, 0.9127, 0.69, 0.912, 0.6932, 0.912, 0.6964, 0.9127, 0.6993, 0.9139, 0.702, 0.9158, 0.7042, 0.9181, 0.706, 0.9209, 0.7072, 0.9239, 0.7078, 0.9272, 0.7078, 0.9305, 0.7072, 0.9337, 0.706, 0.9368, 0.7042, 0.9395, 0.702, 0.9419, 0.6993, 0.9437, 0.6964, 0.945, 0.6932, 0.9456, 0.69, 0.9456, 0.6869, 0.945, 0.684, 0.9437, 0.6813, 0.9419, 0.6791, 0.9395, 0.6773, 0.9368, 0.6761, 0.9337, 0.6754, 0.9305, 0.6754, 0.9272, 0.9769, 0.5966, 0.9769, 0.7578, 0.8938, 0.7875, 0.8938, 0.5706, 0.7798, 0.2451, 0.7798, 0.02952, 0.8648, 0.0, 0.8648, 0.2728, 0.7309, 0.8722, 0.7309, 0.7104, 0.8161, 0.6819, 0.8161, 0.8995, 0.6429, 0.8796, 0.6429, 0.6661, 0.7269, 0.6419, 0.7269, 0.912, 0.6429, 0.5982, 0.4319, 0.5982, 0.4319, 0.3252, 0.6429, 0.3252, 0.5889, 0.2157, 0.4321, 0.2153, 0.4321, 0.0, 0.5889, 0.0003404, 0.09017, 0.1516, 0.09617, 0.1308, 0.118, 0.1215, 0.1245, 0.1648, 0.09017, 0.1516, 0.1245, 0.1648, 0.1267, 0.184, 0.08736, 0.1702, 0.1245, 0.1648, 0.118, 0.1215, 0.1465, 0.1194, 0.1566, 0.1507, 0.865, 0.05191, 0.8651, 0.03122, 0.8844, 0.03114, 0.8793, 0.05358, 0.8709, 0.0526, 0.1825, 0.85, 0.2066, 0.8775, 0.1968, 0.8798, 0.1804, 0.8801, 0.1856, 0.7618, 0.2145, 0.777, 0.2145, 0.8259, 0.1864, 0.8256, 0.1267, 0.184, 0.1245, 0.1648, 0.1566, 0.1507, 0.1595, 0.1675, 0.1595, 0.1675, 0.1566, 0.1507, 0.1814, 0.1289, 0.1884, 0.1407, 0.8793, 0.05358, 0.8844, 0.03114, 0.9128, 0.03015, 0.9116, 0.05559, 0.1964, 0.827, 0.2061, 0.8259, 0.2063, 0.8473, 0.2066, 0.8775, 0.1825, 0.85, 0.9116, 0.05559, 0.9269, 0.05654, 0.9268, 0.07503, 0.8792, 0.07476, 0.168, 0.1731, 0.196, 0.144, 0.2003, 0.1463, 0.1928, 0.1645, 0.8792, 0.0946, 0.8792, 0.07476, 0.9268, 0.07503, 0.9267, 0.09479, 0.118, 0.1215, 0.09617, 0.1308, 0.09527, 0.1267, 0.114, 0.1186, 0.114, 0.1186, 0.09527, 0.1267, 0.07803, 0.1223, 0.1012, 0.09647, 0.114, 0.1186, 0.1012, 0.09647, 0.1236, 0.07944, 0.1357, 0.09551, 0.09527, 0.1267, 0.09617, 0.1308, 0.09017, 0.1516, 0.07803, 0.1223, 0.2139, 0.0963, 0.2048, 0.09854, 0.2046, 0.08901, 0.2063, 0.08859, 0.1305, 0.05284, 0.1495, 0.06769, 0.1453, 0.07623, 0.1405, 0.08586, 0.1357, 0.09551, 0.1236, 0.07944, 0.1756, 0.0113, 0.1837, 0.02539, 0.1778, 0.03129, 0.1675, 0.04162, 0.1587, 0.05045, 0.1468, 0.03462, 0.8234, 0.3219, 0.8153, 0.3053, 0.8159, 0.2885, 0.8233, 0.2876, 0.1837, 0.02539, 0.1756, 0.0113, 0.18, 0.0, 0.1862, 0.005765, 0.8153, 0.3053, 0.8171, 0.323, 0.8045, 0.3235, 0.8001, 0.306, 0.8153, 0.3053, 0.8001, 0.306, 0.7974, 0.2878, 0.8159, 0.2885, 0.8001, 0.306, 0.8045, 0.3235, 0.7864, 0.3249, 0.7798, 0.307, 0.4223, 0.9473, 0.404, 0.9468, 0.3977, 0.9276, 0.4253, 0.9292, 0.1392, 0.01182, 0.1467, 0.03474, 0.1305, 0.05284, 0.1087, 0.04175, 0.1617, 0.009771, 0.1756, 0.0113, 0.1467, 0.03474, 0.1392, 0.01182, 0.9152, 0.5559, 0.9164, 0.5127, 0.9296, 0.5195, 0.9296, 0.5665, 0.5153, 0.9313, 0.5228, 0.8858, 0.5228, 0.9393, 0.1305, 0.05284, 0.1236, 0.07944, 0.1103, 0.0718, 0.117, 0.05889, 0.1305, 0.05284, 0.117, 0.05889, 0.1084, 0.05017, 0.1087, 0.04175, 0.06347, 0.09638, 0.07715, 0.07722, 0.09683, 0.0826, 0.1012, 0.09647, 0.07558, 0.04851, 0.08534, 0.05422, 0.07715, 0.07722, 0.06347, 0.09638, 0.9119, 0.5127, 0.9152, 0.5469, 0.9152, 0.5618, 0.9119, 0.5618, 0.1012, 0.09647, 0.09683, 0.0826, 0.1103, 0.0718, 0.1236, 0.07944, 0.6007, 0.9565, 0.6007, 0.9731, 0.5849, 0.9644, 0.5853, 0.9571, 0.9125, 0.2297, 0.9123, 0.1918, 0.9267, 0.1919, 0.927, 0.2297, 0.959, 0.4522, 0.959, 0.5156, 0.9491, 0.4755, 0.9491, 0.4714, 0.858, 0.3148, 0.8727, 0.3027, 0.8727, 0.3231, 0.8589, 0.3196, 0.8813, 0.9543, 0.8698, 0.9692, 0.8661, 0.9443, 0.8813, 0.9439, 0.4144, 0.8398, 0.4192, 0.8402, 0.4192, 0.8506, 0.4089, 0.8464, 0.1774, 0.846, 0.1732, 0.8378, 0.1792, 0.8259, 0.1792, 0.8446, 0.1084, 0.05017, 0.08534, 0.05422, 0.07558, 0.04851, 0.1087, 0.04175, 0.06347, 0.09638, 0.1012, 0.09647, 0.07803, 0.1223, 0.0577, 0.1258, 0.06347, 0.09638, 0.0577, 0.1258, 0.04756, 0.1231, 0.05906, 0.09577, 0.05906, 0.09577, 0.04756, 0.1231, 0.03836, 0.1195, 0.03836, 0.1195, 0.04756, 0.1231, 0.04537, 0.1667, 0.03713, 0.1511, 0.0577, 0.1258, 0.07803, 0.1223, 0.09017, 0.1516, 0.08736, 0.1702, 0.1311, 0.1986, 0.1454, 0.2008, 0.1471, 0.2367, 0.1332, 0.2349, 0.04537, 0.1667, 0.04756, 0.1231, 0.0577, 0.1258, 0.0559, 0.1759, 0.0559, 0.1759, 0.08761, 0.1928, 0.09457, 0.2224, 0.07149, 0.2136, 0.0559, 0.1759, 0.0577, 0.1258, 0.08736, 0.1702, 0.08761, 0.1928, 0.1311, 0.1986, 0.1309, 0.184, 0.137, 0.1839, 0.1454, 0.2008, 0.08761, 0.1928, 0.121, 0.197, 0.1234, 0.2336, 0.09457, 0.2224, 0.08761, 0.1928, 0.08736, 0.1702, 0.1267, 0.184, 0.121, 0.197, 0.8703, 0.142, 0.8685, 0.115, 0.8746, 0.1141, 0.8785, 0.1401, 0.168, 0.1731, 0.1928, 0.1645, 0.1921, 0.1785, 0.137, 0.1839, 0.1454, 0.2008, 0.137, 0.1839, 0.1921, 0.1785, 0.1852, 0.2056, 0.9261, 0.9623, 0.9016, 0.9642, 0.9127, 0.9281, 0.9416, 0.9227, 0.8765, 0.181, 0.8992, 0.172, 0.9123, 0.1918, 0.8836, 0.1943, 0.07149, 0.2136, 0.09457, 0.2224, 0.09505, 0.2459, 0.0634, 0.2414, 0.1454, 0.2008, 0.1852, 0.2056, 0.1724, 0.2375, 0.1471, 0.2367, 0.5722, 0.2652, 0.5588, 0.279, 0.521, 0.279, 0.527, 0.2529, 0.04537, 0.1667, 0.0559, 0.1759, 0.07149, 0.2136, 0.06195, 0.2119, 0.04577, 0.2423, 0.0634, 0.2414, 0.04464, 0.2896, 0.01614, 0.2887, 0.09505, 0.2459, 0.1378, 0.259, 0.1352, 0.3014, 0.0871, 0.2972, 0.9416, 0.9227, 0.9127, 0.9281, 0.9274, 0.8705, 0.9424, 0.865, 0.09457, 0.2224, 0.1234, 0.2336, 0.1378, 0.259, 0.09505, 0.2459, 0.06195, 0.2119, 0.07149, 0.2136, 0.0634, 0.2414, 0.04577, 0.2423, 0.1332, 0.2349, 0.1471, 0.2367, 0.1656, 0.2614, 0.1493, 0.26, 0.1528, 0.3048, 0.1778, 0.3096, 0.1735, 0.3693, 0.1478, 0.3669, 0.9274, 0.8705, 0.9055, 0.8883, 0.8938, 0.8269, 0.9291, 0.7957, 0.0871, 0.2972, 0.1352, 0.3014, 0.1297, 0.3651, 0.079, 0.3586, 0.858, 0.3047, 0.858, 0.3231, 0.8234, 0.2906, 0.8235, 0.2832, 0.0634, 0.2414, 0.09505, 0.2459, 0.0871, 0.2972, 0.04464, 0.2896, 0.521, 0.3179, 0.5222, 0.2865, 0.5573, 0.279, 0.5573, 0.3173, 0.02905, 0.3534, 0.079, 0.3586, 0.0845, 0.3823, 0.03457, 0.3771, 0.1478, 0.3669, 0.1735, 0.3693, 0.179, 0.393, 0.1534, 0.3904, 0.04464, 0.2896, 0.0871, 0.2972, 0.079, 0.3586, 0.02905, 0.3534, 0.8769, 0.2295, 0.9125, 0.2297, 0.9127, 0.2843, 0.9075, 0.2885, 0.9424, 0.865, 0.9274, 0.8705, 0.9291, 0.7957, 0.9424, 0.7875, 0.179, 0.393, 0.195, 0.3968, 0.2093, 0.4104, 0.1933, 0.4066, 0.03457, 0.3771, 0.0845, 0.3823, 0.0993, 0.3951, 0.04846, 0.3915, 0.1735, 0.3693, 0.1895, 0.3731, 0.195, 0.3968, 0.179, 0.393, 0.1888, 0.7608, 0.1757, 0.7618, 0.1798, 0.7443, 0.1887, 0.7433, 0.079, 0.3586, 0.1297, 0.3651, 0.1354, 0.3886, 0.0845, 0.3823, 0.0, 0.3661, 0.02905, 0.3534, 0.03457, 0.3771, 0.005796, 0.3893, 0.0993, 0.3951, 0.1497, 0.4022, 0.1452, 0.4102, 0.1222, 0.4192, 0.1888, 0.7229, 0.1732, 0.7239, 0.1762, 0.6562, 0.1888, 0.6546, 0.05796, 0.889, 0.06378, 0.9049, 0.06354, 0.9116, 0.01648, 0.8794, 0.1887, 0.7433, 0.1798, 0.7443, 0.1732, 0.7239, 0.1888, 0.7229, 0.0845, 0.3823, 0.1354, 0.3886, 0.1497, 0.4022, 0.0993, 0.3951, 0.005796, 0.3893, 0.03457, 0.3771, 0.04846, 0.3915, 0.0134, 0.4151, 0.03001, 0.8462, 0.05783, 0.8692, 0.05796, 0.889, 0.03014, 0.8659, 0.1581, 0.4121, 0.1763, 0.4148, 0.2177, 0.4769, 0.2148, 0.483, 0.3128, 0.8596, 0.3593, 0.8614, 0.3673, 1.0, 0.3066, 1.0, 0.1222, 0.4192, 0.1452, 0.4102, 0.2127, 0.4874, 0.202, 0.5004, 0.0134, 0.4151, 0.04846, 0.3915, 0.09058, 0.4237, 0.05978, 0.4661, 0.03014, 0.8659, 0.05796, 0.889, 0.01648, 0.8794, 0.009658, 0.8622, 0.04846, 0.3915, 0.0993, 0.3951, 0.1222, 0.4192, 0.09058, 0.4237, 0.09058, 0.4237, 0.1222, 0.4192, 0.202, 0.5004, 0.1931, 0.5162, 0.01648, 0.8794, 0.06354, 0.9116, 0.06401, 0.9488, 0.0, 0.9488, 0.4127, 0.6509, 0.4297, 0.6502, 0.4297, 0.7903, 0.4089, 0.7147, 0.118, 0.1215, 0.114, 0.1186, 0.1357, 0.09551, 0.1465, 0.1194, 0.8306, 0.8141, 0.8914, 0.8475, 0.8161, 0.8476, 0.8161, 0.8142, 0.8992, 0.172, 0.8792, 0.1345, 0.9267, 0.1347, 0.9266, 0.1721, 0.9123, 0.1918, 0.8992, 0.172, 0.9266, 0.1721, 0.9267, 0.1919, 0.8914, 0.8475, 0.8914, 0.8659, 0.8161, 0.866, 0.8161, 0.8476, 0.1887, 0.7433, 0.1888, 0.7229, 0.2033, 0.7229, 0.2032, 0.7433, 0.06354, 0.9116, 0.06378, 0.9049, 0.07817, 0.9045, 0.07793, 0.9112, 0.8914, 0.8659, 0.8914, 0.8828, 0.8161, 0.8829, 0.8161, 0.866, 0.1918, 0.1017, 0.2048, 0.09854, 0.2139, 0.0963, 0.2177, 0.1091, 0.1814, 0.1289, 0.1752, 0.1058, 0.8914, 0.8877, 0.8914, 0.8946, 0.8161, 0.8946, 0.8161, 0.8878, 0.8159, 0.2885, 0.7974, 0.2878, 0.7981, 0.2733, 0.8152, 0.2728, 0.8436, 0.9298, 0.8436, 0.9786, 0.8299, 0.9343, 0.8299, 0.931, 0.8914, 0.8946, 0.8306, 0.9298, 0.8161, 0.9298, 0.8161, 0.8946, 0.9423, 0.4027, 0.9428, 0.4535, 0.8951, 0.4541, 0.8939, 0.4027, 0.9416, 0.9227, 0.9424, 0.865, 0.9569, 0.8652, 0.9561, 0.923, 0.9423, 0.4854, 0.9432, 0.5127, 0.8948, 0.5127, 0.8942, 0.4846, 0.8685, 0.115, 0.8706, 0.07493, 0.8792, 0.07496, 0.8746, 0.1141, 0.9617, 0.5689, 0.9538, 0.5689, 0.9599, 0.5599, 0.9616, 0.5599, 0.1888, 0.7608, 0.1887, 0.7433, 0.2032, 0.7433, 0.2033, 0.7608, 0.8792, 0.1073, 0.8792, 0.0946, 0.9267, 0.09479, 0.9267, 0.1075, 0.1856, 0.7618, 0.1864, 0.8256, 0.1746, 0.7748, 0.1745, 0.7682, 0.06378, 0.9049, 0.06365, 0.8851, 0.07804, 0.8847, 0.07817, 0.9045, 0.1888, 0.6546, 0.1888, 0.5907, 0.2033, 0.5907, 0.2033, 0.6546, 0.6002, 0.9418, 0.6007, 0.9565, 0.5853, 0.9571, 0.5853, 0.9503, 0.9128, 0.3023, 0.9127, 0.2843, 0.9271, 0.2844, 0.9272, 0.3024, 0.06401, 0.9488, 0.06354, 0.9116, 0.07793, 0.9112, 0.0784, 0.9484, 0.9228, 0.3252, 0.9428, 0.3764, 0.896, 0.3728, 0.8957, 0.3301, 0.1888, 0.7229, 0.1888, 0.6546, 0.2033, 0.6546, 0.2033, 0.7229, 0.9649, 0.915, 0.957, 0.9149, 0.9569, 0.8722, 0.9581, 0.8722, 0.8939, 0.5128, 0.9119, 0.5127, 0.9119, 0.5618, 0.8939, 0.5619, 0.4089, 0.7907, 0.4302, 0.7903, 0.4302, 0.8398, 0.4101, 0.8394, 0.9428, 0.4535, 0.9423, 0.4854, 0.8942, 0.4846, 0.8951, 0.4541, 0.4253, 0.9292, 0.3977, 0.9276, 0.4049, 0.915, 0.4253, 0.9147, 0.9128, 0.03015, 0.9127, 0.0, 0.9272, 5.969e-05, 0.9272, 0.02983, 0.9424, 0.865, 0.9424, 0.7875, 0.9569, 0.7877, 0.9569, 0.8652, 0.865, 0.05191, 0.8709, 0.0526, 0.8706, 0.07493, 0.8648, 0.07389, 0.8233, 0.2876, 0.8159, 0.2885, 0.8152, 0.2728, 0.8234, 0.2728, 0.5722, 0.2652, 0.527, 0.2529, 0.5228, 0.2219, 0.5656, 0.2157, 0.8792, 0.1345, 0.8792, 0.1073, 0.9267, 0.1075, 0.9267, 0.1347, 0.9261, 0.9623, 0.9416, 0.9227, 0.9561, 0.923, 0.9565, 0.9628, 0.1968, 0.8798, 0.2066, 0.8775, 0.2094, 0.892, 0.1996, 0.8944, 0.9127, 0.2843, 0.9125, 0.2297, 0.927, 0.2297, 0.9271, 0.2844, 0.9116, 0.05559, 0.9128, 0.03015, 0.9272, 0.02983, 0.9269, 0.05654, 0.1888, 0.5907, 0.1883, 0.5162, 0.2028, 0.5162, 0.2033, 0.5907, 0.9478, 0.4509, 0.9428, 0.4535, 0.9423, 0.4027, 0.9491, 0.4033, 0.1573, 0.3443, 0.1585, 0.327, 0.1938, 0.3286, 0.1929, 0.343, 0.1656, 0.2614, 0.1778, 0.3096, 0.1743, 0.3479, 0.1694, 0.3285, 0.1493, 0.26, 0.1656, 0.2614, 0.1694, 0.3285, 0.163, 0.3276, 0.1352, 0.3014, 0.1378, 0.259, 0.1585, 0.327, 0.1573, 0.3443, 0.1964, 0.9067, 0.1804, 0.9076, 0.195, 0.8953, 0.2099, 0.8944, 0.2118, 0.9445, 0.2088, 0.9387, 0.1964, 0.9067, 0.1989, 0.9115, 0.2088, 0.9387, 0.1897, 0.9399, 0.1804, 0.9076, 0.1964, 0.9067, 0.1644, 0.3458, 0.1573, 0.3443, 0.1929, 0.343, 0.1988, 0.3443, 0.2049, 0.3118, 0.2099, 0.3125, 0.2138, 0.3277, 0.206, 0.326, 0.1988, 0.3443, 0.1929, 0.343, 0.2005, 0.3248, 0.206, 0.326, 0.1929, 0.343, 0.1938, 0.3286, 0.2014, 0.3113, 0.2005, 0.3248, 0.1989, 0.9115, 0.1964, 0.9067, 0.2099, 0.8944, 0.2123, 0.8989, 0.2177, 0.1091, 0.2114, 0.129, 0.1884, 0.1407, 0.1814, 0.1289, 0.7371, 0.6437, 0.7371, 0.6725, 0.7269, 0.6622, 0.7289, 0.6419, 0.8661, 0.9298, 0.8661, 0.9789, 0.8536, 0.9709, 0.8536, 0.9648, 0.1595, 0.1675, 0.1884, 0.1407, 0.1929, 0.1435, 0.1672, 0.1745, 0.1495, 0.06769, 0.1305, 0.05284, 0.1468, 0.03462, 0.1587, 0.05045, 0.1535, 0.06015, 0.9538, 0.5213, 0.9538, 0.5701, 0.9428, 0.5232, 0.9428, 0.5198, 0.2172, 0.5963, 0.2172, 0.6601, 0.2033, 0.6426, 0.2033, 0.635, 0.8792, 0.07496, 0.8706, 0.07493, 0.8709, 0.0526, 0.8793, 0.05358, 0.1566, 0.1507, 0.1465, 0.1194, 0.1752, 0.1058, 0.1814, 0.1289, 0.5357, 0.8906, 0.5467, 0.8858, 0.5469, 0.9454, 0.535, 0.9454, 0.8661, 0.9443, 0.8724, 0.9298, 0.8813, 0.9364, 0.8813, 0.9439, 0.5246, 0.8954, 0.5357, 0.8906, 0.535, 0.9454, 0.5231, 0.9454, 0.4119, 0.8575, 0.4101, 0.8534, 0.4089, 0.8464, 0.4192, 0.8506, 0.5868, 0.3204, 0.5722, 0.3204, 0.5754, 0.296, 0.5821, 0.2959, 0.9428, 0.3764, 0.9423, 0.4027, 0.8939, 0.4027, 0.896, 0.3728, 0.9616, 0.5599, 0.9599, 0.5599, 0.9599, 0.5496, 0.9616, 0.5496, 0.9538, 0.5198, 0.9617, 0.5199, 0.9616, 0.5496, 0.9599, 0.5496, 0.6192, 0.9418, 0.6192, 0.9909, 0.6104, 0.9819, 0.6104, 0.9716, 0.5224, 0.9393, 0.5224, 0.9881, 0.5153, 0.9578, 0.5153, 0.9476, 0.7078, 0.9202, 0.7096, 0.9202, 0.7096, 0.9263, 0.7078, 0.9263, 0.7245, 0.912, 0.7245, 0.9611, 0.7096, 0.9263, 0.7096, 0.9202, 0.7245, 0.9611, 0.7106, 0.961, 0.7078, 0.9263, 0.7096, 0.9263, 0.1675, 0.04162, 0.1778, 0.03129, 0.1787, 0.04813, 0.1774, 0.04941, 0.8832, 0.9298, 0.8841, 0.9298, 0.8841, 0.9332, 0.8833, 0.9332, 0.8932, 0.9793, 0.8813, 0.9793, 0.8833, 0.9332, 0.8841, 0.9332, 0.1587, 0.05045, 0.1675, 0.04162, 0.1724, 0.05508, 0.1718, 0.05569, 0.8299, 0.9298, 0.8299, 0.9789, 0.8161, 0.9795, 0.8161, 0.9761, 0.604, 0.9418, 0.6047, 0.9424, 0.6047, 0.9457, 0.604, 0.9457, 0.6104, 0.9895, 0.6007, 0.9895, 0.604, 0.9457, 0.6047, 0.9457, 0.9428, 0.5127, 0.9428, 0.5701, 0.9296, 0.5607, 0.9296, 0.5567, 0.1535, 0.06015, 0.1587, 0.05045, 0.1677, 0.06223, 0.1674, 0.06289, 0.6344, 0.9368, 0.6353, 0.9375, 0.6353, 0.9444, 0.6344, 0.9444, 0.6351, 0.9191, 0.6427, 0.9255, 0.6353, 0.9375, 0.6344, 0.9368, 0.6427, 0.9829, 0.6351, 0.9829, 0.6344, 0.9444, 0.6353, 0.9444, 0.2176, 0.6601, 0.2176, 0.7172, 0.2033, 0.678, 0.2033, 0.6712, 0.4228, 0.8714, 0.4234, 0.8711, 0.4234, 0.8753, 0.4227, 0.8752, 0.4214, 0.855, 0.4313, 0.8509, 0.4234, 0.8711, 0.4228, 0.8714, 0.8159, 0.8995, 0.8159, 0.9591, 0.8067, 0.9427, 0.8067, 0.9389, 0.4313, 0.9147, 0.4207, 0.9145, 0.4227, 0.8752, 0.4234, 0.8753, 0.6344, 0.9828, 0.6247, 0.9825, 0.6228, 0.9358, 0.6245, 0.9359, 0.2007, 0.915, 0.1989, 0.9115, 0.2123, 0.8989, 0.214, 0.9022, 0.2071, 0.3461, 0.1988, 0.3443, 0.206, 0.326, 0.2138, 0.3277, 0.2014, 0.3113, 0.2049, 0.3118, 0.206, 0.326, 0.2005, 0.3248, 0.1743, 0.3479, 0.1644, 0.3458, 0.1988, 0.3443, 0.2071, 0.3461, 0.214, 0.9487, 0.2118, 0.9445, 0.1989, 0.9115, 0.2007, 0.915, 0.1378, 0.259, 0.1493, 0.26, 0.163, 0.3276, 0.1585, 0.327, 0.5835, 0.9416, 0.5842, 0.9851, 0.5782, 0.9625, 0.5781, 0.9574, 0.8914, 0.8828, 0.8914, 0.8877, 0.8161, 0.8878, 0.8161, 0.8829, 0.01046, 0.8496, 0.03014, 0.8659, 0.009658, 0.8622, 0.004831, 0.85, 0.1452, 0.4102, 0.1581, 0.4121, 0.2148, 0.483, 0.2127, 0.4874, 0.01033, 0.8298, 0.03001, 0.8462, 0.03014, 0.8659, 0.01046, 0.8496, 0.1297, 0.3651, 0.1478, 0.3669, 0.1534, 0.3904, 0.1354, 0.3886, 0.858, 0.2787, 0.858, 0.3047, 0.8235, 0.2832, 0.8236, 0.2728, 0.1352, 0.3014, 0.1528, 0.3048, 0.1478, 0.3669, 0.1297, 0.3651, 0.1234, 0.2336, 0.1332, 0.2349, 0.1493, 0.26, 0.1378, 0.259, 0.1267, 0.184, 0.1595, 0.1675, 0.1672, 0.1745, 0.1309, 0.184, 0.121, 0.197, 0.1267, 0.184, 0.1309, 0.184, 0.1311, 0.1986, 0.121, 0.197, 0.1311, 0.1986, 0.1332, 0.2349, 0.1234, 0.2336, 0.8792, 0.07496, 0.8793, 0.05358, 0.9116, 0.05559, 0.8792, 0.07476, 0.5769, 0.9608, 0.5781, 0.9574, 0.5782, 0.9625, 0.5769, 0.9625, 0.2094, 0.892, 0.2066, 0.8775, 0.2124, 0.866, 0.2127, 0.8677, 0.2066, 0.8775, 0.2063, 0.8473, 0.2123, 0.8625, 0.2124, 0.866, 0.5842, 0.9851, 0.5729, 0.9851, 0.5769, 0.9625, 0.5782, 0.9625, 0.9569, 0.8651, 0.9581, 0.8618, 0.9581, 0.8722, 0.9569, 0.8722, 0.2145, 0.8898, 0.2063, 0.8473, 0.2132, 0.8392, 0.2145, 0.8461, 0.9649, 0.8512, 0.9649, 0.915, 0.9581, 0.8722, 0.9581, 0.8618, 0.2063, 0.8473, 0.2061, 0.8259, 0.2132, 0.8358, 0.2132, 0.8392, 0.9654, 0.8474, 0.9641, 0.8474, 0.9641, 0.8354, 0.9654, 0.8355, 0.9569, 0.8512, 0.9569, 0.7875, 0.9641, 0.8354, 0.9641, 0.8474, 0.9569, 0.7875, 0.9637, 0.7877, 0.9654, 0.8355, 0.9641, 0.8354, 0.9594, 0.3887, 0.9594, 0.4522, 0.9491, 0.4483, 0.9491, 0.4364, 0.6228, 0.9245, 0.6245, 0.9246, 0.6245, 0.9359, 0.6228, 0.9358, 0.2048, 0.09854, 0.1918, 0.1017, 0.1955, 0.09123, 0.1978, 0.09066, 0.8536, 0.9298, 0.8536, 0.9933, 0.8436, 0.9877, 0.8436, 0.9764, 0.6344, 0.9191, 0.6344, 0.9828, 0.6245, 0.9359, 0.6245, 0.9246, 0.1732, 0.7682, 0.1745, 0.7682, 0.1746, 0.7748, 0.1733, 0.7748, 0.1864, 0.8256, 0.1738, 0.8253, 0.1733, 0.7748, 0.1746, 0.7748, 0.9604, 0.3252, 0.9604, 0.3887, 0.9491, 0.3825, 0.9491, 0.3759, 0.1918, 0.1017, 0.1752, 0.1058, 0.181, 0.09512, 0.1827, 0.0947])
me_cube_010.materials.append(mat_dino)
me_cube_010.use_remesh_preserve_volume = False
me_cube_010.use_remesh_preserve_attributes = False
me_cube_010.use_mirror_vertex_groups = False
me_cube_010.update()
arm_armature = bpy.data.armatures.new('Armature')  # bones are not reproduced

# ---- objects
ob_lamp = bpy.data.objects.new('Lamp', light_lamp)
ob_camera = bpy.data.objects.new('Camera', cam_camera)
ob_armature = bpy.data.objects.new('Armature', arm_armature)
ob_cube_001 = bpy.data.objects.new('Cube.001', me_cube_010)

# ---- transforms, parenting, visibility, modifiers, constraints
ob_lamp.location = (6.957, 1.005, 8.578)
ob_lamp.rotation_euler = (0.6503, 0.05522, 1.866)
ob_lamp.lock_rotations_4d = False
ob_lamp.empty_display_type = 'ARROWS'
ob_lamp.color = (0.0, 0.0, 0.0, 0.0)
ob_lamp.lineart.crease_threshold = 0.0
ob_camera.location = (10.29, -6.508, 8.143)
ob_camera.rotation_euler = (1.109, 0.01082, 0.8149)
ob_camera.lock_rotations_4d = False
ob_camera.empty_display_type = 'ARROWS'
ob_camera.color = (0.0, 0.0, 0.0, 0.0)
ob_camera.display_type = 'WIRE'
ob_camera.lineart.crease_threshold = 0.0
ob_armature.location = (0.9348, -0.09285, 6.382)
ob_armature.rotation_euler = (0.04288, -0.3477, -0.005051)
ob_armature.scale = (2.14, 2.14, 2.14)
ob_armature.show_in_front = True
ob_armature.lineart.crease_threshold = 0.0
ob_cube_001.parent = ob_armature
ob_cube_001.matrix_parent_inverse = Matrix(((0.4392, -0.002219, 0.1592, -1.117), (-0.004466, 0.4668, 0.01883, -0.03601), (-0.1591, -0.01922, 0.4388, -1.8), (0.0, 0.0, 0.0, 1.0)))
ob_cube_001.location = (-4.899, -0.1045, 8.957)
ob_cube_001.rotation_euler = (0.9234, -0.0, 1.556)
ob_cube_001.scale = (0.3074, 0.3074, 0.3074)
ob_cube_001.lineart.crease_threshold = 0.0
_vg = ob_cube_001.vertex_groups.new(name='Bone')
for _i, _w in zip([272, 273, 274, 275, 276, 277, 278, 279, 280, 281, 282, 283, 284, 285, 286, 287, 384, 385, 386, 387, 388, 389, 390, 391, 392, 393, 394, 395, 396, 397, 398, 399, 400, 401, 402, 403, 404, 405, 406, 407, 408, 409, 410, 411, 412, 413, 414, 415, 416, 417, 418, 419, 420, 421, 422, 423, 424, 425, 426, 427, 454, 455, 456, 457, 458, 459, 460, 461, 462, 463, 464, 465, 466, 467, 468, 469, 470, 471, 472, 473, 474, 475, 476, 477, 478, 479, 480, 481, 482, 483, 530, 531, 532, 533, 534, 535, 536, 537, 538, 539, 540, 541, 542, 543], [0.06218, 0.06243, 0.06385, 0.06211, 0.06202, 0.06211, 0.06497, 0.05902, 0.06217, 0.06224, 0.06211, 0.06215, 0.06658, 0.06383, 0.07125, 0.06507, 0.02257, 0.02445, 0.02809, 0.04284, 0.007125, 0.009676, 0.06234, 0.1005, 0.1229, 0.1411, 0.1674, 0.09723, 0.1113, 0.2163, 0.3644, 0.4187, 0.2659, 0.3388, 0.1771, 0.2444, 0.5418, 0.7123, 0.7535, 0.4388, 0.4862, 0.2876, 0.3983, 0.6856, 0.8239, 0.8509, 0.8497, 0.835, 0.8091, 0.81, 0.8534, 0.8843, 0.8912, 0.9113, 0.8966, 0.9228, 0.9294, 0.9326, 0.929, 0.9165, 0.03346, 0.04958, 0.135, 0.172, 0.4537, 0.3507, 0.7555, 0.5008, 0.8518, 0.8221, 0.888, 0.8242, 0.8966, 0.6612, 0.8143, 0.8645, 0.8975, 0.9074, 0.0909, 0.08494, 0.1076, 0.106, 0.1049, 0.1017, 0.1064, 0.1048, 0.104, 0.1031, 0.1044, 0.104, 0.002171, 0.1156, 0.2876, 0.6526, 0.7772, 0.8694, 0.9325, 0.8814, 0.08434, 0.1064, 0.102, 0.106, 0.1036, 0.1043]): _vg.add([_i], _w, 'REPLACE')
_vg = ob_cube_001.vertex_groups.new(name='Bone.001')
for _i, _w in zip([363, 364, 365, 366, 367, 369, 370, 371, 372, 373, 374, 375, 376, 377, 378, 379, 380, 381, 382, 383, 384, 385, 386, 387, 388, 389, 390, 391, 392, 393, 394, 395, 396, 397, 398, 399, 400, 401, 402, 403, 404, 405, 406, 407, 408, 409, 410, 411, 412, 413, 414, 415, 416, 417, 418, 419, 420, 422, 423, 424, 425, 426, 427, 448, 449, 450, 451, 452, 453, 454, 455, 456, 457, 458, 459, 460, 461, 462, 463, 464, 466, 470, 471, 472, 473, 474, 475, 476, 477, 478, 479, 480, 481, 482, 483, 527, 528, 529, 530, 531, 532, 533, 534, 535, 536, 538, 539, 540, 541, 542, 543], [0.01803, 0.01474, 0.03791, 0.06305, 0.06632, 0.0001827, 0.07586, 0.08023, 0.1539, 0.1626, 0.1568, 0.1902, 0.2162, 0.2485, 0.2708, 0.5425, 0.6278, 0.5276, 0.7141, 0.7357, 0.7241, 0.658, 0.8432, 0.8407, 0.8478, 0.8825, 0.8312, 0.7688, 0.7569, 0.8221, 0.7994, 0.8637, 0.8577, 0.7482, 0.5925, 0.5412, 0.7153, 0.6452, 0.8022, 0.7376, 0.4385, 0.2651, 0.2239, 0.5523, 0.5058, 0.6997, 0.5884, 0.299, 0.158, 0.1281, 0.1406, 0.1581, 0.1821, 0.1792, 0.1336, 0.09827, 0.08544, 0.06845, 0.005963, 0.01757, 0.01924, 0.02738, 0.04534, 0.05057, 0.03107, 0.1056, 0.1913, 0.2902, 0.6283, 0.6435, 0.8347, 0.7455, 0.7931, 0.5049, 0.6333, 0.2209, 0.4911, 0.1251, 0.1709, 0.08427, 0.06409, 0.008583, 0.04019, 0.7695, 0.7806, 0.7782, 0.7595, 0.7732, 0.7737, 0.7764, 0.7756, 0.7732, 0.7732, 0.7736, 0.774, 0.00474, 0.07177, 0.2365, 0.7057, 0.7412, 0.6653, 0.3242, 0.2054, 0.1158, 0.02224, 0.7721, 0.7692, 0.7731, 0.7775, 0.773, 0.7738]): _vg.add([_i], _w, 'REPLACE')
_vg = ob_cube_001.vertex_groups.new(name='Bone.002')
for _i, _w in zip([288, 289, 291, 292, 293, 304, 311, 358, 360, 362, 363, 364, 365, 366, 367, 368, 369, 370, 371, 372, 373, 374, 375, 376, 377, 378, 379, 380, 381, 382, 383, 384, 385, 386, 387, 388, 389, 390, 391, 392, 393, 394, 395, 396, 397, 398, 399, 434, 447, 448, 449, 450, 451, 452, 453, 454, 455, 456, 457, 458, 472, 473, 474, 475, 476, 477, 478, 479, 480, 481, 482, 483, 525, 527, 528, 529, 530, 531, 532, 538, 539, 540, 541, 542, 543], [0.07266, 0.07119, 0.02075, 0.1769, 0.1744, 0.02529, 0.004622, 0.01251, 0.007209, 0.0003052, 0.1866, 0.1403, 0.2797, 0.5828, 0.5825, 0.1012, 0.04344, 0.2662, 0.1503, 0.6312, 0.6111, 0.6608, 0.7083, 0.6501, 0.5041, 0.4124, 0.4013, 0.2939, 0.4272, 0.2449, 0.1877, 0.1535, 0.1714, 0.09925, 0.09332, 0.1089, 0.07554, 0.08446, 0.09505, 0.07723, 0.0112, 0.00481, 0.01667, 0.001831, 0.005972, 0.009221, 0.000437, 0.00414, 0.03217, 0.1628, 0.05845, 0.1464, 0.551, 0.3459, 0.2807, 0.1723, 0.0946, 0.07497, 0.007466, 0.001228, 0.1053, 0.1032, 0.09361, 0.1086, 0.09631, 0.09809, 0.0939, 0.09563, 0.09676, 0.09733, 0.09639, 0.09651, 0.02958, 0.1691, 0.4809, 0.5813, 0.1916, 0.1195, 0.02391, 0.1083, 0.101, 0.09811, 0.09359, 0.0971, 0.09642]): _vg.add([_i], _w, 'REPLACE')
_vg = ob_cube_001.vertex_groups.new(name='Bone.003')
for _i, _w in zip([288, 289, 290, 291, 292, 293, 294, 295, 304, 313, 314, 315, 316, 317, 318, 343, 344, 345, 346, 348, 352, 354, 355, 358, 359, 360, 361, 362, 363, 364, 365, 366, 367, 372, 373, 374, 375, 379, 380, 381, 445, 446, 447, 448, 451, 453, 527, 528], [0.1902, 0.5911, 0.3516, 0.4534, 0.09566, 0.5943, 0.06217, 0.04359, 0.006407, 0.3565, 0.1834, 0.4221, 0.1116, 0.01933, 0.00355, 0.01244, 0.007921, 0.1156, 0.06015, 0.05438, 0.01862, 0.02346, 0.002628, 0.4804, 0.1424, 0.4632, 0.01633, 0.4565, 0.6122, 0.6351, 0.5383, 0.2231, 0.07041, 0.1605, 0.1681, 0.1307, 0.03192, 0.02143, 0.04946, 0.00417, 0.1495, 0.03866, 0.4295, 0.5685, 0.1866, 0.05769, 0.04556, 0.02751]): _vg.add([_i], _w, 'REPLACE')
_vg = ob_cube_001.vertex_groups.new(name='Bone.004')
for _i, _w in zip([288, 289, 290, 291, 292, 293, 294, 295, 296, 297, 304, 313, 314, 315, 316, 317, 318, 319, 320, 321, 322, 323, 324, 325, 326, 327, 328, 329, 330, 331, 332, 333, 334, 335, 336, 337, 338, 339, 340, 341, 342, 343, 344, 345, 346, 347, 348, 350, 352, 353, 354, 355, 356, 357, 358, 359, 360, 361, 362, 363, 364, 365, 366, 372, 373, 429, 430, 435, 436, 437, 438, 439, 440, 441, 442, 443, 444, 445, 446, 447, 448, 451, 484, 485, 486, 488, 489, 490, 491, 492, 493, 494, 495, 497, 498, 499, 500, 501, 502, 503, 504, 505, 506, 507, 508, 509, 510, 511, 512, 513, 514, 515, 516, 517, 518, 519, 520, 521, 560, 561, 562, 563], [0.11, 0.1972, 0.3449, 0.3769, 0.02014, 0.09444, 0.2664, 0.07075, 0.05795, 0.007869, 0.01367, 0.5304, 0.6763, 0.5207, 0.8425, 0.8042, 0.9371, 0.981, 0.9884, 0.9955, 0.9952, 0.9988, 0.998, 0.9989, 0.999, 0.9988, 0.9989, 0.9984, 0.9989, 0.9989, 0.9984, 0.9979, 0.998, 0.9944, 0.9973, 0.9862, 0.9908, 0.9967, 0.9568, 0.9747, 0.9774, 0.9613, 0.963, 0.8673, 0.9265, 1.0, 0.9243, 1.0, 0.9534, 0.9649, 0.9522, 0.9646, 0.9718, 0.9708, 0.4648, 0.8423, 0.4941, 0.9611, 0.5083, 0.1429, 0.1806, 0.09564, 0.02759, 0.0217, 0.04552, 0.1327, 0.3596, 0.6514, 0.9498, 0.9863, 0.9977, 0.9983, 0.9985, 0.9987, 0.9987, 0.997, 0.9838, 0.8317, 0.9495, 0.5146, 0.2118, 0.06257, 0.9983, 0.9961, 0.997, 0.9927, 0.99, 0.9734, 0.9525, 0.04328, 0.8956, 0.9188, 0.00957, 0.8028, 0.9984, 0.9984, 0.9977, 0.9979, 0.9973, 0.9975, 0.9962, 0.9968, 0.9969, 0.9949, 0.9968, 0.9954, 0.9928, 0.9901, 0.9928, 0.9892, 0.9847, 0.9844, 0.9785, 0.9769, 0.9635, 0.9647, 0.9492, 0.955, 0.02909, 0.03692, 0.03967, 0.05183]): _vg.add([_i], _w, 'REPLACE')
_vg = ob_cube_001.vertex_groups.new(name='Bone.005')
for _i, _w in zip([288, 289, 290, 291, 292, 293, 294, 295, 304, 305, 311, 312, 313, 314, 365, 366, 367, 368, 369, 370, 371, 375, 376, 377, 378, 383, 384, 385, 433, 434, 449, 450, 452, 454, 523, 525, 527, 528, 529, 530], [0.4178, 0.08057, 0.1028, 0.05954, 0.5336, 0.08283, 0.006226, 0.1037, 0.1378, 0.01102, 0.117, 0.0665, 0.02451, 0.03261, 0.01118, 0.06874, 0.1976, 0.4134, 0.1589, 0.4447, 0.4468, 0.02509, 0.08034, 0.1491, 0.1688, 0.0198, 0.05051, 0.0724, 0.008955, 0.072, 0.1515, 0.3575, 0.1788, 0.07611, 0.009474, 0.1447, 0.4947, 0.2831, 0.1112, 0.04398]): _vg.add([_i], _w, 'REPLACE')
_vg = ob_cube_001.vertex_groups.new(name='Bone.006')
for _i, _w in zip([288, 289, 290, 291, 292, 293, 294, 295, 296, 297, 298, 299, 300, 301, 302, 303, 304, 305, 306, 307, 308, 309, 310, 311, 312, 313, 314, 316, 317, 318, 349, 351, 367, 368, 369, 370, 371, 376, 377, 378, 384, 385, 428, 429, 430, 431, 432, 433, 434, 435, 436, 449, 450, 452, 454, 487, 491, 492, 493, 494, 495, 496, 497, 518, 519, 520, 521, 522, 523, 524, 525, 526, 527, 528, 529, 530, 544, 545, 546, 547, 548, 549, 550, 551, 552, 553, 554, 555, 556, 557, 558, 559, 560, 561, 562, 563], [0.1995, 0.05082, 0.1739, 0.07009, 0.1351, 0.0147, 0.6358, 0.754, 0.9156, 0.9324, 0.9891, 0.9859, 0.9951, 0.9955, 0.9958, 0.9967, 0.7565, 0.9345, 0.9737, 0.9878, 0.9937, 0.959, 0.9712, 0.8266, 0.8987, 0.05186, 0.08496, 0.002312, 0.1476, 0.009232, 0.9937, 0.9948, 0.06514, 0.4318, 0.7609, 0.1864, 0.3113, 0.0174, 0.081, 0.1302, 0.01816, 0.05957, 0.9867, 0.857, 0.6182, 0.9953, 0.9863, 0.9502, 0.8794, 0.3323, 0.04388, 0.7445, 0.3813, 0.1656, 0.0649, 0.9815, 0.02307, 0.9488, 0.09825, 0.06389, 0.9574, 0.978, 0.1872, 0.007934, 0.006578, 0.03904, 0.0283, 0.992, 0.9442, 0.9763, 0.7714, 0.9904, 0.2416, 0.1125, 0.0535, 0.004908, 0.993, 0.9932, 0.9926, 0.9923, 0.9907, 0.9902, 0.9903, 0.9898, 0.9857, 0.9864, 0.9853, 0.9846, 0.9748, 0.9703, 0.9735, 0.9693, 0.9455, 0.9397, 0.9426, 0.9341]): _vg.add([_i], _w, 'REPLACE')
_vg = ob_cube_001.vertex_groups.new(name='Bone.007')
for _i, _w in zip([0, 1, 2, 3, 4, 5, 6, 7, 8, 9, 10, 11, 12, 13, 14, 15, 16, 17, 18, 19, 20, 21, 22, 23, 24, 25, 26, 27, 28, 29, 30, 31, 32, 33, 34, 35, 36, 37, 38, 39, 40, 41, 42, 43, 44, 45, 46, 47, 48, 49, 50, 51, 52, 53, 54, 55, 56, 57, 58, 59, 60, 61, 62, 63, 64, 65, 66, 67, 68, 69, 70, 71, 72, 73, 74, 75, 76, 77, 78, 79, 80, 81, 82, 83, 84, 85, 86, 87, 88, 89, 90, 91, 92, 93, 94, 95, 96, 97, 98, 99, 100, 101, 102, 103, 104, 105, 106, 107, 108, 109, 110, 111, 112, 113, 114, 115, 116, 117, 118, 119, 120, 121, 122, 123, 124, 125, 126, 127, 128, 129, 130, 131, 132, 133, 134, 135, 136, 137, 138, 139, 140, 141, 142, 143, 144, 145, 146, 147, 148, 149, 150, 151, 152, 153, 154, 155, 156, 157, 158, 159, 160, 161, 162, 163, 164, 165, 166, 167, 168, 169, 170, 171, 172, 173, 174, 175, 176, 177, 178, 179, 180, 181, 182, 183, 184, 185, 186, 187, 188, 189, 190, 191, 192, 193, 194, 195, 196, 197, 198, 199, 200, 201, 202, 203, 204, 205, 206, 207, 208, 209, 210, 211, 212, 213, 214, 215, 216, 217, 218, 219, 220, 221, 222, 223, 224, 225, 226, 227, 228, 229, 230, 231, 232, 233, 234, 235, 236, 237, 238, 239, 240, 241, 242, 243, 244, 245, 246, 247, 248, 249, 250, 251, 252, 253, 254, 255, 272, 273, 274, 275, 276, 277, 278, 279, 280, 281, 282, 283, 284, 285, 286, 287, 421, 422, 423, 424, 425, 426, 427, 465, 466, 467, 468, 469, 470, 471, 536, 537], [1.0, 1.0, 1.0, 1.0, 1.0, 1.0, 1.0, 1.0, 1.0, 1.0, 1.0, 1.0, 1.0, 1.0, 1.0, 1.0, 1.0, 1.0, 1.0, 1.0, 1.0, 1.0, 1.0, 1.0, 1.0, 1.0, 1.0, 1.0, 1.0, 1.0, 1.0, 1.0, 1.0, 1.0, 1.0, 1.0, 1.0, 1.0, 1.0, 1.0, 1.0, 1.0, 1.0, 1.0, 1.0, 1.0, 1.0, 1.0, 1.0, 1.0, 1.0, 1.0, 1.0, 1.0, 1.0, 1.0, 1.0, 1.0, 1.0, 1.0, 1.0, 1.0, 1.0, 1.0, 1.0, 1.0, 1.0, 1.0, 1.0, 1.0, 1.0, 1.0, 1.0, 1.0, 1.0, 1.0, 1.0, 1.0, 1.0, 1.0, 1.0, 1.0, 1.0, 1.0, 1.0, 1.0, 1.0, 1.0, 1.0, 1.0, 1.0, 1.0, 1.0, 1.0, 1.0, 1.0, 1.0, 1.0, 1.0, 1.0, 1.0, 1.0, 1.0, 1.0, 1.0, 1.0, 1.0, 1.0, 1.0, 1.0, 1.0, 1.0, 1.0, 1.0, 1.0, 1.0, 1.0, 1.0, 1.0, 1.0, 1.0, 1.0, 1.0, 1.0, 1.0, 1.0, 1.0, 1.0, 1.0, 1.0, 1.0, 1.0, 1.0, 1.0, 1.0, 1.0, 1.0, 1.0, 1.0, 1.0, 1.0, 1.0, 1.0, 1.0, 1.0, 1.0, 1.0, 1.0, 1.0, 1.0, 1.0, 1.0, 1.0, 1.0, 1.0, 1.0, 1.0, 1.0, 1.0, 1.0, 1.0, 1.0, 1.0, 1.0, 1.0, 1.0, 1.0, 1.0, 1.0, 1.0, 1.0, 1.0, 1.0, 1.0, 1.0, 1.0, 1.0, 1.0, 1.0, 1.0, 1.0, 1.0, 1.0, 1.0, 1.0, 1.0, 1.0, 1.0, 1.0, 1.0, 1.0, 1.0, 1.0, 1.0, 1.0, 1.0, 1.0, 1.0, 1.0, 1.0, 1.0, 1.0, 1.0, 1.0, 1.0, 1.0, 1.0, 1.0, 1.0, 1.0, 1.0, 1.0, 1.0, 1.0, 1.0, 1.0, 1.0, 1.0, 1.0, 1.0, 1.0, 1.0, 1.0, 1.0, 1.0, 1.0, 1.0, 1.0, 1.0, 1.0, 1.0, 1.0, 1.0, 1.0, 1.0, 1.0, 1.0, 1.0, 1.0, 1.0, 1.0, 1.0, 1.0, 1.0, 1.0, 1.0, 1.0, 1.0, 1.0, 1.0, 1.0, 1.0, 1.0, 1.0, 1.0, 1.0, 0.8942, 0.8932, 0.8987, 0.9012, 0.8928, 0.8901, 0.8992, 0.9075, 0.8931, 0.8924, 0.8924, 0.8917, 0.8971, 0.9004, 0.8934, 0.9, 0.06383, 0.01772, 0.04661, 0.02082, 0.0119, 0.01022, 0.01563, 0.1549, 0.02655, 0.3223, 0.1667, 0.1126, 0.07146, 0.03938, 0.008724, 0.09302]): _vg.add([_i], _w, 'REPLACE')
_m = ob_cube_001.modifiers.new('Mirror', 'MIRROR')
_m = ob_cube_001.modifiers.new('Subsurf', 'SUBSURF')
_m.uv_smooth = 'PRESERVE_CORNERS'
_m.quality = 2
_m.levels = 0
_m.show_only_control_edges = False
_m = ob_cube_001.modifiers.new('Armature', 'ARMATURE')
_m.object = ob_armature

# ---- collection membership
col_collection_1.objects.link(ob_lamp)
col_collection_1.objects.link(ob_camera)
col_collection_1.objects.link(ob_armature)
col_collection_1.objects.link(ob_cube_001)

# ---- scene / render settings (as saved in the file)
scene.camera = ob_camera
scene.frame_start = 1; scene.frame_end = 250; scene.frame_set(1)
scene.render.engine = 'BLENDER_EEVEE_NEXT'
scene.render.resolution_percentage = 50
scene.render.dither_intensity = 0.0
scene.cycles.use_denoising = False
scene.cycles.samples = 128
scene.cycles.sampling_pattern = 'TABULATED_SOBOL'
scene.cycles.light_sampling_threshold = 0.0
scene.cycles.use_adaptive_sampling = False
scene.cycles.use_light_tree = False
scene.cycles.blur_glossy = 0.0
scene.cycles.sample_clamp_indirect = 0.0
scene.view_settings.view_transform = 'Standard'
bpy.context.view_layer.update()
